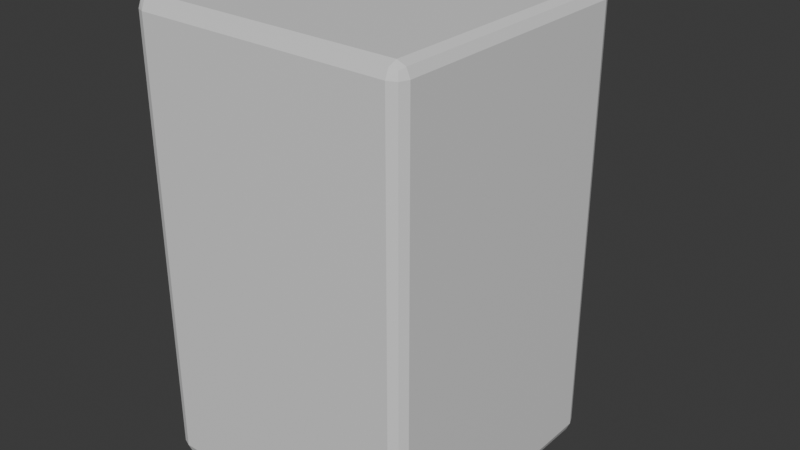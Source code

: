 # Source: Locker.blend  (saved by Blender 4.3.32; exported with 4.5.12 LTS)
import bpy
from mathutils import Matrix  # noqa: F401  (used for matrix-valued properties, if any)

bpy.ops.wm.read_factory_settings(use_empty=True)
scene = bpy.context.scene
scene.name = 'Scene'

# ---- collections
col_collection = bpy.data.collections.new('Collection'); scene.collection.children.link(col_collection)

# ---- materials (node trees are filled in below, after node groups)
mat_box = bpy.data.materials.new('Box')
mat_box.alpha_threshold = 0.0
mat_box.roughness = 0.5
mat_box.line_color = (0.0, 0.0, 0.0, 1.0)
mat_handle = bpy.data.materials.new('Handle')

# ---- material node trees
mat_box.use_nodes = True; mat_box.node_tree.nodes.clear()
_N = mat_box.node_tree.nodes; _L = mat_box.node_tree.links
n0 = _N.new('ShaderNodeOutputMaterial'); n0.name = 'Material Output'; n0.location = (300, 300)
n1 = _N.new('ShaderNodeBsdfPrincipled'); n1.name = 'Principled BSDF'; n1.location = (10, 300)
n1.inputs[3].default_value = 1.45
_L.new(n1.outputs[0], n0.inputs[0])
n0.is_active_output = True
mat_handle.use_nodes = True; mat_handle.node_tree.nodes.clear()
_N = mat_handle.node_tree.nodes; _L = mat_handle.node_tree.links
n0 = _N.new('ShaderNodeBsdfPrincipled'); n0.name = 'Principled BSDF'; n0.location = (10, 300)
n1 = _N.new('ShaderNodeOutputMaterial'); n1.name = 'Material Output'; n1.location = (300, 300)
_L.new(n0.outputs[0], n1.inputs[0])
n1.is_active_output = True

# ---- world
world_world = bpy.data.worlds.new('World'); scene.world = world_world
world_world.use_nodes = True; world_world.node_tree.nodes.clear()
_N = world_world.node_tree.nodes; _L = world_world.node_tree.links
n0 = _N.new('ShaderNodeOutputWorld'); n0.name = 'World Output'; n0.location = (300, 300)
n1 = _N.new('ShaderNodeBackground'); n1.name = 'Background'; n1.location = (10, 300)
n1.inputs[0].default_value = (0.05088, 0.05088, 0.05088, 1.0)
_L.new(n1.outputs[0], n0.inputs[0])
n0.is_active_output = True
world_world.color = (0.05088, 0.05088, 0.05088)
world_world.sun_shadow_jitter_overblur = 0.0

# ---- meshes
me_cube = bpy.data.meshes.new('Cube')
me_cube.from_pydata([(1.641, 1.796, 3.924), (1.641, 1.641, 4.079), (1.796, 1.641, 3.924), (1.641, 1.75, 4.034), (1.73, 1.73, 4.014), (1.75, 1.641, 4.034), (1.75, 1.75, 3.924), (1.641, 1.641, -1.796), (1.641, 1.796, -1.641), (1.796, 1.641, -1.641), (1.641, 1.75, -1.75), (1.73, 1.73, -1.73), (1.75, 1.75, -1.641), (1.75, 1.641, -1.75), (1.796, -1.641, 3.924), (1.641, -1.641, 4.079), (1.641, -1.796, 3.924), (1.75, -1.641, 4.034), (1.73, -1.73, 4.014), (1.641, -1.75, 4.034), (1.75, -1.75, 3.924), (1.796, -1.641, -1.641), (1.641, -1.796, -1.641), (1.641, -1.641, -1.796), (1.75, -1.75, -1.641), (1.73, -1.73, -1.73), (1.641, -1.75, -1.75), (1.75, -1.641, -1.75), (-1.641, 1.796, 3.924), (-1.796, 1.641, 3.924), (-1.641, 1.641, 4.079), (-1.75, 1.75, 3.924), (-1.73, 1.73, 4.014), (-1.75, 1.641, 4.034), (-1.641, 1.75, 4.034), (-1.796, 1.641, -1.641), (-1.641, 1.796, -1.641), (-1.641, 1.641, -1.796), (-1.75, 1.75, -1.641), (-1.73, 1.73, -1.73), (-1.641, 1.75, -1.75), (-1.75, 1.641, -1.75), (-1.796, -1.641, 3.924), (-1.641, -1.796, 3.924), (-1.641, -1.641, 4.079), (-1.75, -1.75, 3.924), (-1.73, -1.73, 4.014), (-1.641, -1.75, 4.034), (-1.75, -1.641, 4.034), (-1.641, -1.641, -1.796), (-1.641, -1.796, -1.641), (-1.796, -1.641, -1.641), (-1.641, -1.75, -1.75), (-1.73, -1.73, -1.73), (-1.75, -1.75, -1.641), (-1.75, -1.641, -1.75), (1.488, 1.796, 3.763), (1.488, 1.796, -1.497), (-1.488, 1.796, 3.763), (-1.488, 1.796, -1.497), (-1.488, 1.796, -1.497), (1.488, 1.796, -1.497), (1.488, 1.796, 3.763), (-1.488, 1.796, 3.763), (-1.488, 1.544, -1.497), (1.488, 1.544, -1.497), (1.488, 1.544, 3.763), (-1.488, 1.544, 3.763)], [], [(37, 7, 23, 49), (51, 42, 29, 35), (22, 16, 43, 50), (1, 30, 44, 15), (9, 2, 14, 21), (0, 3, 4, 6), (1, 5, 4, 3), (2, 6, 4, 5), (7, 10, 11, 13), (8, 12, 11, 10), (9, 13, 11, 12), (14, 17, 18, 20), (15, 19, 18, 17), (16, 20, 18, 19), (21, 24, 25, 27), (22, 26, 25, 24), (23, 27, 25, 26), (28, 31, 32, 34), (29, 33, 32, 31), (30, 34, 32, 33), (35, 38, 39, 41), (36, 40, 39, 38), (37, 41, 39, 40), (42, 45, 46, 48), (43, 47, 46, 45), (44, 48, 46, 47), (49, 52, 53, 55), (50, 54, 53, 52), (51, 55, 53, 54), (37, 49, 55, 41), (41, 55, 51, 35), (7, 37, 40, 10), (10, 40, 36, 8), (2, 9, 12, 6), (6, 12, 8, 0), (50, 43, 45, 54), (54, 45, 42, 51), (16, 22, 24, 20), (20, 24, 21, 14), (28, 36, 38, 31), (31, 38, 35, 29), (15, 44, 47, 19), (19, 47, 43, 16), (1, 15, 17, 5), (5, 17, 14, 2), (49, 23, 26, 52), (52, 26, 22, 50), (44, 30, 33, 48), (48, 33, 29, 42), (30, 1, 3, 34), (34, 3, 0, 28), (23, 7, 13, 27), (27, 13, 9, 21), (8, 36, 59, 57), (59, 58, 63, 60), (28, 0, 56, 58), (0, 8, 57, 56), (36, 28, 58, 59), (63, 62, 66, 67), (57, 59, 60, 61), (58, 56, 62, 63), (56, 57, 61, 62), (66, 65, 64, 67), (62, 61, 65, 66), (60, 63, 67, 64), (61, 60, 64, 65)])
_uv = me_cube.uv_layers.new(name='UVMap')
_uv.uv.foreach_set('vector', [0.1358, 0.5108, 0.3642, 0.5108, 0.3642, 0.7392, 0.1358, 0.7392, 0.3816, 0.01081, 0.6184, 0.01081, 0.6184, 0.2392, 0.3816, 0.2392, 0.3816, 0.7608, 0.6184, 0.7608, 0.6184, 0.9892, 0.3816, 0.9892, 0.6358, 0.5108, 0.8642, 0.5108, 0.8642, 0.7392, 0.6358, 0.7392, 0.3816, 0.5108, 0.6184, 0.5108, 0.6184, 0.7392, 0.3816, 0.7392, 0.6184, 0.4892, 0.625, 0.4892, 0.6241, 0.5, 0.6184, 0.5, 0.6358, 0.5108, 0.625, 0.5108, 0.6241, 0.5, 0.6358, 0.5, 0.6184, 0.5108, 0.6184, 0.5, 0.6241, 0.5, 0.625, 0.5108, 0.3642, 0.5108, 0.3642, 0.5, 0.3744, 0.5015, 0.375, 0.5108, 0.3816, 0.4892, 0.3816, 0.5, 0.3744, 0.5015, 0.375, 0.4892, 0.3816, 0.5108, 0.375, 0.5108, 0.3744, 0.5015, 0.3816, 0.5, 0.6184, 0.7392, 0.625, 0.7392, 0.6256, 0.7485, 0.6184, 0.75, 0.6358, 0.7392, 0.6358, 0.75, 0.6256, 0.7485, 0.625, 0.7392, 0.6184, 0.7608, 0.6184, 0.75, 0.6256, 0.7485, 0.625, 0.7608, 0.3816, 0.7392, 0.3816, 0.75, 0.3759, 0.75, 0.375, 0.7392, 0.3816, 0.7608, 0.375, 0.7608, 0.3759, 0.75, 0.3816, 0.75, 0.3642, 0.7392, 0.375, 0.7392, 0.3759, 0.75, 0.3642, 0.75, 0.6184, 0.2608, 0.6184, 0.25, 0.6222, 0.25, 0.625, 0.2608, 0.6184, 0.2392, 0.625, 0.2392, 0.625, 0.2454, 0.6184, 0.25, 0.8642, 0.5108, 0.8642, 0.5, 0.8704, 0.5, 0.875, 0.5108, 0.3816, 0.2392, 0.3816, 0.25, 0.3778, 0.25, 0.375, 0.2392, 0.3816, 0.2608, 0.375, 0.2608, 0.375, 0.2546, 0.3816, 0.25, 0.1358, 0.5108, 0.125, 0.5108, 0.125, 0.5046, 0.1358, 0.5, 0.6184, 0.01081, 0.6184, 0.0, 0.6222, 0.0, 0.625, 0.01081, 0.6184, 0.9892, 0.625, 0.9892, 0.625, 0.9954, 0.6184, 1.0, 0.8642, 0.7392, 0.875, 0.7392, 0.875, 0.7454, 0.8642, 0.75, 0.1358, 0.7392, 0.1358, 0.75, 0.1296, 0.75, 0.125, 0.7392, 0.3816, 0.9892, 0.3816, 1.0, 0.3778, 1.0, 0.375, 0.9892, 0.3816, 0.01081, 0.375, 0.01081, 0.375, 0.00457, 0.3816, 0.0, 0.1358, 0.5108, 0.1358, 0.7392, 0.125, 0.7392, 0.125, 0.5108, 0.375, 0.2392, 0.375, 0.01081, 0.3816, 0.01081, 0.3816, 0.2392, 0.3642, 0.5108, 0.1358, 0.5108, 0.1358, 0.5, 0.3642, 0.5, 0.375, 0.4892, 0.375, 0.2608, 0.3816, 0.2608, 0.3816, 0.4892, 0.6184, 0.5108, 0.3816, 0.5108, 0.3816, 0.5, 0.6184, 0.5, 0.6184, 0.5, 0.3816, 0.5, 0.3816, 0.4892, 0.6184, 0.4892, 0.3816, 0.9892, 0.6184, 0.9892, 0.6184, 1.0, 0.3816, 1.0, 0.3816, 0.0, 0.6184, 0.0, 0.6184, 0.01081, 0.3816, 0.01081, 0.6184, 0.7608, 0.3816, 0.7608, 0.3816, 0.75, 0.6184, 0.75, 0.6184, 0.75, 0.3816, 0.75, 0.3816, 0.7392, 0.6184, 0.7392, 0.6184, 0.2608, 0.3816, 0.2608, 0.3816, 0.25, 0.6184, 0.25, 0.6184, 0.25, 0.3816, 0.25, 0.3816, 0.2392, 0.6184, 0.2392, 0.6358, 0.7392, 0.8642, 0.7392, 0.8642, 0.75, 0.6358, 0.75, 0.625, 0.7608, 0.625, 0.9892, 0.6184, 0.9892, 0.6184, 0.7608, 0.6358, 0.5108, 0.6358, 0.7392, 0.625, 0.7392, 0.625, 0.5108, 0.625, 0.5108, 0.625, 0.7392, 0.6184, 0.7392, 0.6184, 0.5108, 0.1358, 0.7392, 0.3642, 0.7392, 0.3642, 0.75, 0.1358, 0.75, 0.375, 0.9892, 0.375, 0.7608, 0.3816, 0.7608, 0.3816, 0.9892, 0.8642, 0.7392, 0.8642, 0.5108, 0.875, 0.5108, 0.875, 0.7392, 0.625, 0.01081, 0.625, 0.2392, 0.6184, 0.2392, 0.6184, 0.01081, 0.8642, 0.5108, 0.6358, 0.5108, 0.6358, 0.5, 0.8642, 0.5, 0.625, 0.2608, 0.625, 0.4892, 0.6184, 0.4892, 0.6184, 0.2608, 0.3642, 0.7392, 0.3642, 0.5108, 0.375, 0.5108, 0.375, 0.7392, 0.375, 0.7392, 0.375, 0.5108, 0.3816, 0.5108, 0.3816, 0.7392, 0.3816, 0.4892, 0.3816, 0.2608, 0.3816, 0.2608, 0.3816, 0.4892, 0.3816, 0.2608, 0.6184, 0.2608, 0.6184, 0.2608, 0.3816, 0.2608, 0.6184, 0.2608, 0.6184, 0.4892, 0.6184, 0.4892, 0.6184, 0.2608, 0.6184, 0.4892, 0.3816, 0.4892, 0.3816, 0.4892, 0.6184, 0.4892, 0.3816, 0.2608, 0.6184, 0.2608, 0.6184, 0.2608, 0.3816, 0.2608, 0.6184, 0.2608, 0.6184, 0.4892, 0.6184, 0.4892, 0.6184, 0.2608, 0.3816, 0.4892, 0.3816, 0.2608, 0.3816, 0.2608, 0.3816, 0.4892, 0.6184, 0.2608, 0.6184, 0.4892, 0.6184, 0.4892, 0.6184, 0.2608, 0.6184, 0.4892, 0.3816, 0.4892, 0.3816, 0.4892, 0.6184, 0.4892, 0.6184, 0.4892, 0.3816, 0.4892, 0.3816, 0.2608, 0.6184, 0.2608, 0.6184, 0.4892, 0.3816, 0.4892, 0.3816, 0.4892, 0.6184, 0.4892, 0.3816, 0.2608, 0.6184, 0.2608, 0.6184, 0.2608, 0.3816, 0.2608, 0.3816, 0.4892, 0.3816, 0.2608, 0.3816, 0.2608, 0.3816, 0.4892])
me_cube.materials.append(mat_box)
me_cube.use_mirror_vertex_groups = False
me_cube.update()
me_cylinder = bpy.data.meshes.new('Cylinder')
me_cylinder.from_pydata([(-0.00292, 1.696, 0.6957), (-0.00292, 1.411, 0.6957), (0.09064, 1.696, 0.6865), (0.09064, 1.411, 0.6865), (0.1806, 1.696, 0.6592), (0.1806, 1.411, 0.6592), (0.2635, 1.696, 0.6149), (0.2635, 1.411, 0.6149), (0.3362, 1.696, 0.5552), (0.3362, 1.411, 0.5552), (0.3958, 1.696, 0.4826), (0.3958, 1.411, 0.4826), (0.4402, 1.696, 0.3997), (0.4402, 1.411, 0.3997), (0.4675, 1.696, 0.3097), (0.4675, 1.411, 0.3097), (0.4767, 1.696, 0.2161), (0.4767, 1.411, 0.2161), (0.4675, 1.696, 0.1226), (0.4675, 1.411, 0.1226), (0.4402, 1.696, 0.03259), (0.4402, 1.411, 0.03259), (0.3958, 1.696, -0.05033), (0.3958, 1.411, -0.05033), (0.3362, 1.696, -0.123), (0.3362, 1.411, -0.123), (0.2635, 1.696, -0.1826), (0.2635, 1.411, -0.1826), (0.1806, 1.696, -0.227), (0.1806, 1.411, -0.227), (0.09064, 1.696, -0.2543), (0.09064, 1.411, -0.2543), (-0.00292, 1.696, -0.2635), (-0.00292, 1.411, -0.2635), (-0.09648, 1.696, -0.2543), (-0.09648, 1.411, -0.2543), (-0.1865, 1.696, -0.227), (-0.1865, 1.411, -0.227), (-0.2694, 1.696, -0.1826), (-0.2694, 1.411, -0.1826), (-0.342, 1.696, -0.123), (-0.342, 1.411, -0.123), (-0.4017, 1.696, -0.05033), (-0.4017, 1.411, -0.05033), (-0.446, 1.696, 0.03259), (-0.446, 1.411, 0.03259), (-0.4733, 1.696, 0.1226), (-0.4733, 1.411, 0.1226), (-0.4825, 1.696, 0.2161), (-0.4825, 1.411, 0.2161), (-0.4733, 1.696, 0.3097), (-0.4733, 1.411, 0.3097), (-0.446, 1.696, 0.3997), (-0.446, 1.411, 0.3997), (-0.4017, 1.696, 0.4826), (-0.4017, 1.411, 0.4826), (-0.342, 1.696, 0.5552), (-0.342, 1.411, 0.5552), (-0.2694, 1.696, 0.6149), (-0.2694, 1.411, 0.6149), (-0.1865, 1.696, 0.6592), (-0.1865, 1.411, 0.6592), (-0.09648, 1.696, 0.6865), (-0.09648, 1.411, 0.6865), (-0.00292, 1.696, 0.3649), (0.0261, 1.696, 0.362), (0.05401, 1.696, 0.3536), (0.07974, 1.696, 0.3398), (0.1023, 1.696, 0.3213), (0.1208, 1.696, 0.2988), (0.1345, 1.696, 0.2731), (0.143, 1.696, 0.2451), (0.1459, 1.696, 0.2161), (0.143, 1.696, 0.1871), (0.1345, 1.696, 0.1592), (0.1208, 1.696, 0.1335), (0.1023, 1.696, 0.1109), (0.07974, 1.696, 0.09242), (0.05401, 1.696, 0.07867), (0.0261, 1.696, 0.0702), (-0.00292, 1.696, 0.06735), (-0.03194, 1.696, 0.0702), (-0.05985, 1.696, 0.07867), (-0.08557, 1.696, 0.09242), (-0.1081, 1.696, 0.1109), (-0.1266, 1.696, 0.1335), (-0.1404, 1.696, 0.1592), (-0.1488, 1.696, 0.1871), (-0.1517, 1.696, 0.2161), (-0.1488, 1.696, 0.2451), (-0.1404, 1.696, 0.2731), (-0.1266, 1.696, 0.2988), (-0.1081, 1.696, 0.3213), (-0.08557, 1.696, 0.3398), (-0.05985, 1.696, 0.3536), (-0.03194, 1.696, 0.362), (-0.00292, 2.287, 0.3649), (0.0261, 2.287, 0.362), (0.05401, 2.287, 0.3536), (0.07974, 2.287, 0.3398), (0.1023, 2.287, 0.3213), (0.1208, 2.287, 0.2988), (0.1345, 2.287, 0.2731), (0.143, 2.287, 0.2451), (0.1459, 2.287, 0.2161), (0.143, 2.287, 0.1871), (0.1345, 2.287, 0.1592), (0.1208, 2.287, 0.1335), (0.1023, 2.287, 0.1109), (0.07974, 2.287, 0.09242), (0.05401, 2.287, 0.07867), (0.0261, 2.287, 0.0702), (-0.00292, 2.287, 0.06735), (-0.03194, 2.287, 0.0702), (-0.05985, 2.287, 0.07867), (-0.08557, 2.287, 0.09242), (-0.1081, 2.287, 0.1109), (-0.1266, 2.287, 0.1335), (-0.1404, 2.287, 0.1592), (-0.1488, 2.287, 0.1871), (-0.1517, 2.287, 0.2161), (-0.1488, 2.287, 0.2451), (-0.1404, 2.287, 0.2731), (-0.1266, 2.287, 0.2988), (-0.1081, 2.287, 0.3213), (-0.08557, 2.287, 0.3398), (-0.05985, 2.287, 0.3536), (-0.03194, 2.287, 0.362)], [], [(0, 1, 3, 2), (2, 3, 5, 4), (4, 5, 7, 6), (6, 7, 9, 8), (8, 9, 11, 10), (10, 11, 13, 12), (12, 13, 15, 14), (14, 15, 17, 16), (16, 17, 19, 18), (18, 19, 21, 20), (20, 21, 23, 22), (22, 23, 25, 24), (24, 25, 27, 26), (26, 27, 29, 28), (28, 29, 31, 30), (30, 31, 33, 32), (32, 33, 35, 34), (34, 35, 37, 36), (36, 37, 39, 38), (38, 39, 41, 40), (40, 41, 43, 42), (42, 43, 45, 44), (44, 45, 47, 46), (46, 47, 49, 48), (48, 49, 51, 50), (50, 51, 53, 52), (52, 53, 55, 54), (54, 55, 57, 56), (56, 57, 59, 58), (58, 59, 61, 60), (3, 1, 63, 61, 59, 57, 55, 53, 51, 49, 47, 45, 43, 41, 39, 37, 35, 33, 31, 29, 27, 25, 23, 21, 19, 17, 15, 13, 11, 9, 7, 5), (60, 61, 63, 62), (62, 63, 1, 0), (36, 38, 83, 82), (90, 91, 123, 122), (54, 56, 92, 91), (10, 12, 70, 69), (28, 30, 79, 78), (46, 48, 88, 87), (2, 4, 66, 65), (20, 22, 75, 74), (38, 40, 84, 83), (56, 58, 93, 92), (12, 14, 71, 70), (30, 32, 80, 79), (48, 50, 89, 88), (4, 6, 67, 66), (22, 24, 76, 75), (40, 42, 85, 84), (58, 60, 94, 93), (14, 16, 72, 71), (32, 34, 81, 80), (50, 52, 90, 89), (6, 8, 68, 67), (24, 26, 77, 76), (42, 44, 86, 85), (60, 62, 95, 94), (16, 18, 73, 72), (34, 36, 82, 81), (52, 54, 91, 90), (8, 10, 69, 68), (26, 28, 78, 77), (44, 46, 87, 86), (0, 2, 65, 64), (62, 0, 64, 95), (18, 20, 74, 73), (96, 97, 98, 99, 100, 101, 102, 103, 104, 105, 106, 107, 108, 109, 110, 111, 112, 113, 114, 115, 116, 117, 118, 119, 120, 121, 122, 123, 124, 125, 126, 127), (77, 78, 110, 109), (64, 65, 97, 96), (91, 92, 124, 123), (78, 79, 111, 110), (65, 66, 98, 97), (92, 93, 125, 124), (79, 80, 112, 111), (66, 67, 99, 98), (93, 94, 126, 125), (80, 81, 113, 112), (67, 68, 100, 99), (94, 95, 127, 126), (81, 82, 114, 113), (68, 69, 101, 100), (95, 64, 96, 127), (82, 83, 115, 114), (69, 70, 102, 101), (83, 84, 116, 115), (70, 71, 103, 102), (84, 85, 117, 116), (71, 72, 104, 103), (85, 86, 118, 117), (72, 73, 105, 104), (86, 87, 119, 118), (73, 74, 106, 105), (87, 88, 120, 119), (74, 75, 107, 106), (88, 89, 121, 120), (75, 76, 108, 107), (89, 90, 122, 121), (76, 77, 109, 108)])
_uv = me_cylinder.uv_layers.new(name='UVMap')
_uv.uv.foreach_set('vector', [1.0, 0.5, 1.0, 1.0, 0.9688, 1.0, 0.9688, 0.5, 0.9688, 0.5, 0.9688, 1.0, 0.9375, 1.0, 0.9375, 0.5, 0.9375, 0.5, 0.9375, 1.0, 0.9062, 1.0, 0.9062, 0.5, 0.9062, 0.5, 0.9062, 1.0, 0.875, 1.0, 0.875, 0.5, 0.875, 0.5, 0.875, 1.0, 0.8438, 1.0, 0.8438, 0.5, 0.8438, 0.5, 0.8438, 1.0, 0.8125, 1.0, 0.8125, 0.5, 0.8125, 0.5, 0.8125, 1.0, 0.7812, 1.0, 0.7812, 0.5, 0.7812, 0.5, 0.7812, 1.0, 0.75, 1.0, 0.75, 0.5, 0.75, 0.5, 0.75, 1.0, 0.7188, 1.0, 0.7188, 0.5, 0.7188, 0.5, 0.7188, 1.0, 0.6875, 1.0, 0.6875, 0.5, 0.6875, 0.5, 0.6875, 1.0, 0.6562, 1.0, 0.6562, 0.5, 0.6562, 0.5, 0.6562, 1.0, 0.625, 1.0, 0.625, 0.5, 0.625, 0.5, 0.625, 1.0, 0.5938, 1.0, 0.5938, 0.5, 0.5938, 0.5, 0.5938, 1.0, 0.5625, 1.0, 0.5625, 0.5, 0.5625, 0.5, 0.5625, 1.0, 0.5312, 1.0, 0.5312, 0.5, 0.5312, 0.5, 0.5312, 1.0, 0.5, 1.0, 0.5, 0.5, 0.5, 0.5, 0.5, 1.0, 0.4688, 1.0, 0.4688, 0.5, 0.4688, 0.5, 0.4688, 1.0, 0.4375, 1.0, 0.4375, 0.5, 0.4375, 0.5, 0.4375, 1.0, 0.4062, 1.0, 0.4062, 0.5, 0.4062, 0.5, 0.4062, 1.0, 0.375, 1.0, 0.375, 0.5, 0.375, 0.5, 0.375, 1.0, 0.3438, 1.0, 0.3438, 0.5, 0.3438, 0.5, 0.3438, 1.0, 0.3125, 1.0, 0.3125, 0.5, 0.3125, 0.5, 0.3125, 1.0, 0.2812, 1.0, 0.2812, 0.5, 0.2812, 0.5, 0.2812, 1.0, 0.25, 1.0, 0.25, 0.5, 0.25, 0.5, 0.25, 1.0, 0.2188, 1.0, 0.2188, 0.5, 0.2188, 0.5, 0.2188, 1.0, 0.1875, 1.0, 0.1875, 0.5, 0.1875, 0.5, 0.1875, 1.0, 0.1562, 1.0, 0.1562, 0.5, 0.1562, 0.5, 0.1562, 1.0, 0.125, 1.0, 0.125, 0.5, 0.125, 0.5, 0.125, 1.0, 0.09375, 1.0, 0.09375, 0.5, 0.09375, 0.5, 0.09375, 1.0, 0.0625, 1.0, 0.0625, 0.5, 0.2968, 0.4854, 0.25, 0.49, 0.2032, 0.4854, 0.1582, 0.4717, 0.1167, 0.4496, 0.08029, 0.4197, 0.05045, 0.3833, 0.02827, 0.3418, 0.01461, 0.2968, 0.01, 0.25, 0.01461, 0.2032, 0.02827, 0.1582, 0.05045, 0.1167, 0.08029, 0.08029, 0.1167, 0.05045, 0.1582, 0.02827, 0.2032, 0.01461, 0.25, 0.01, 0.2968, 0.01461, 0.3418, 0.02827, 0.3833, 0.05045, 0.4197, 0.08029, 0.4496, 0.1167, 0.4717, 0.1582, 0.4854, 0.2032, 0.49, 0.25, 0.4854, 0.2968, 0.4717, 0.3418, 0.4496, 0.3833, 0.4197, 0.4197, 0.3833, 0.4496, 0.3418, 0.4717, 0.0625, 0.5, 0.0625, 1.0, 0.03125, 1.0, 0.03125, 0.5, 0.03125, 0.5, 0.03125, 1.0, 0.0, 1.0, 0.0, 0.5, 0.4375, 0.5, 0.4062, 0.5, 0.4062, 0.5, 0.4375, 0.5, 0.5073, 0.6484, 0.5, 0.6484, 0.5, 0.5, 0.5073, 0.5, 0.1562, 0.5, 0.125, 0.5, 0.125, 0.5, 0.1562, 0.5, 0.8438, 0.5, 0.8125, 0.5, 0.8125, 0.5, 0.8438, 0.5, 0.5625, 0.5, 0.5312, 0.5, 0.5312, 0.5, 0.5625, 0.5, 0.2812, 0.5, 0.25, 0.5, 0.25, 0.5, 0.2812, 0.5, 0.9688, 0.5, 0.9375, 0.5, 0.9375, 0.5, 0.9688, 0.5, 0.6875, 0.5, 0.6562, 0.5, 0.6562, 0.5, 0.6875, 0.5, 0.4062, 0.5, 0.375, 0.5, 0.375, 0.5, 0.4062, 0.5, 0.125, 0.5, 0.09375, 0.5, 0.09375, 0.5, 0.125, 0.5, 0.8125, 0.5, 0.7812, 0.5, 0.7812, 0.5, 0.8125, 0.5, 0.5312, 0.5, 0.5, 0.5, 0.5, 0.5, 0.5312, 0.5, 0.25, 0.5, 0.2188, 0.5, 0.2188, 0.5, 0.25, 0.5, 0.9375, 0.5, 0.9062, 0.5, 0.9062, 0.5, 0.9375, 0.5, 0.6562, 0.5, 0.625, 0.5, 0.625, 0.5, 0.6562, 0.5, 0.375, 0.5, 0.3438, 0.5, 0.3438, 0.5, 0.375, 0.5, 0.09375, 0.5, 0.0625, 0.5, 0.0625, 0.5, 0.09375, 0.5, 0.7812, 0.5, 0.75, 0.5, 0.75, 0.5, 0.7812, 0.5, 0.5, 0.5, 0.4688, 0.5, 0.4688, 0.5, 0.5, 0.5, 0.2188, 0.5, 0.1875, 0.5, 0.1875, 0.5, 0.2188, 0.5, 0.9062, 0.5, 0.875, 0.5, 0.875, 0.5, 0.9062, 0.5, 0.625, 0.5, 0.5938, 0.5, 0.5938, 0.5, 0.625, 0.5, 0.3438, 0.5, 0.3125, 0.5, 0.3125, 0.5, 0.3438, 0.5, 0.0625, 0.5, 0.03125, 0.5, 0.03125, 0.5, 0.0625, 0.5, 0.75, 0.5, 0.7188, 0.5, 0.7188, 0.5, 0.75, 0.5, 0.4688, 0.5, 0.4375, 0.5, 0.4375, 0.5, 0.4688, 0.5, 0.1875, 0.5, 0.1562, 0.5, 0.1562, 0.5, 0.1875, 0.5, 0.875, 0.5, 0.8438, 0.5, 0.8438, 0.5, 0.875, 0.5, 0.5938, 0.5, 0.5625, 0.5, 0.5625, 0.5, 0.5938, 0.5, 0.3125, 0.5, 0.2812, 0.5, 0.2812, 0.5, 0.3125, 0.5, 1.0, 0.5, 0.9688, 0.5, 0.9688, 0.5, 1.0, 0.5, 0.03125, 0.5, 0.0, 0.5, 0.0, 0.5, 0.03125, 0.5, 0.7188, 0.5, 0.6875, 0.5, 0.6875, 0.5, 0.7188, 0.5, 0.75, 0.49, 0.7968, 0.4854, 0.8418, 0.4717, 0.8833, 0.4496, 0.9197, 0.4197, 0.9496, 0.3833, 0.9717, 0.3418, 0.9854, 0.2968, 0.99, 0.25, 0.9854, 0.2032, 0.9717, 0.1582, 0.9496, 0.1167, 0.9197, 0.08029, 0.8833, 0.05045, 0.8418, 0.02827, 0.7968, 0.01461, 0.75, 0.01, 0.7032, 0.01461, 0.6582, 0.02827, 0.6167, 0.05045, 0.5803, 0.08029, 0.5504, 0.1167, 0.5283, 0.1582, 0.5146, 0.2032, 0.51, 0.25, 0.5146, 0.2968, 0.5283, 0.3418, 0.5504, 0.3833, 0.5803, 0.4197, 0.6167, 0.4496, 0.6582, 0.4717, 0.7032, 0.4854, 0.5938, 0.5, 0.5625, 0.5, 0.5625, 0.5, 0.5938, 0.5, 1.0, 0.5, 0.9688, 0.5, 0.9688, 0.5, 1.0, 0.5, 0.1562, 0.5, 0.125, 0.5, 0.125, 0.5, 0.1562, 0.5, 0.5625, 0.5, 0.5312, 0.5, 0.5312, 0.5, 0.5625, 0.5, 0.9688, 0.5, 0.9375, 0.5, 0.9375, 0.5, 0.9688, 0.5, 0.125, 0.5, 0.09375, 0.5, 0.09375, 0.5, 0.125, 0.5, 0.5312, 0.5, 0.5, 0.5, 0.5, 0.5, 0.5312, 0.5, 0.9375, 0.5, 0.9062, 0.5, 0.9062, 0.5, 0.9375, 0.5, 0.09375, 0.5, 0.0625, 0.5, 0.0625, 0.5, 0.09375, 0.5, 0.5, 0.5, 0.4688, 0.5, 0.4688, 0.5, 0.5, 0.5, 0.9062, 0.5, 0.875, 0.5, 0.875, 0.5, 0.9062, 0.5, 0.0625, 0.5, 0.03125, 0.5, 0.03125, 0.5, 0.0625, 0.5, 0.4688, 0.5, 0.4375, 0.5, 0.4375, 0.5, 0.4688, 0.5, 0.875, 0.5, 0.8438, 0.5, 0.8438, 0.5, 0.875, 0.5, 0.03125, 0.5, 0.0, 0.5, 0.0, 0.5, 0.03125, 0.5, 0.4375, 0.5, 0.4062, 0.5, 0.4062, 0.5, 0.4375, 0.5, 0.8438, 0.5, 0.8125, 0.5, 0.8125, 0.5, 0.8438, 0.5, 0.4062, 0.5, 0.375, 0.5, 0.375, 0.5, 0.4062, 0.5, 0.8125, 0.5, 0.7812, 0.5, 0.7812, 0.5, 0.8125, 0.5, 0.375, 0.5, 0.3438, 0.5, 0.3438, 0.5, 0.375, 0.5, 0.7812, 0.5, 0.75, 0.5, 0.75, 0.5, 0.7812, 0.5, 0.3438, 0.5, 0.3125, 0.5, 0.3125, 0.5, 0.3438, 0.5, 0.75, 0.5, 0.7188, 0.5, 0.7188, 0.5, 0.75, 0.5, 0.3125, 0.5, 0.2812, 0.5, 0.2812, 0.5, 0.3125, 0.5, 0.7188, 0.5, 0.6875, 0.5, 0.6875, 0.5, 0.7188, 0.5, 0.2812, 0.5, 0.25, 0.5, 0.25, 0.5, 0.2812, 0.5, 0.6875, 0.5, 0.6562, 0.5, 0.6562, 0.5, 0.6875, 0.5, 0.25, 0.5, 0.2188, 0.5, 0.2188, 0.5, 0.25, 0.5, 0.6562, 0.5, 0.625, 0.5, 0.625, 0.5, 0.6562, 0.5, 0.2188, 0.5, 0.1875, 0.5, 0.1875, 0.5, 0.2188, 0.5, 0.625, 0.5, 0.5938, 0.5, 0.5938, 0.5, 0.625, 0.5])
me_cylinder.materials.append(mat_handle)
me_cylinder.update()
me_cylinder_001 = bpy.data.meshes.new('Cylinder.001')
me_cylinder_001.from_pydata([(0.0, 1.0, -1.0), (0.0, 1.0, 1.0), (0.1951, 0.9808, -1.0), (0.1951, 0.9808, 1.0), (0.3827, 0.9239, -1.0), (0.3827, 0.9239, 1.0), (0.5556, 0.8315, -1.0), (0.5556, 0.8315, 1.0), (0.7071, 0.7071, -1.0), (0.7071, 0.7071, 1.0), (0.8315, 0.5556, -1.0), (0.8315, 0.5556, 1.0), (0.9239, 0.3827, -1.0), (0.9239, 0.3827, 1.0), (0.9808, 0.1951, -1.0), (0.9808, 0.1951, 1.0), (1.0, 0.0, -1.0), (1.0, 0.0, 1.0), (0.9808, -0.1951, -1.0), (0.9808, -0.1951, 1.0), (0.9239, -0.3827, -1.0), (0.9239, -0.3827, 1.0), (0.8315, -0.5556, -1.0), (0.8315, -0.5556, 1.0), (0.7071, -0.7071, -1.0), (0.7071, -0.7071, 1.0), (0.5556, -0.8315, -1.0), (0.5556, -0.8315, 1.0), (0.3827, -0.9239, -1.0), (0.3827, -0.9239, 1.0), (0.1951, -0.9808, -1.0), (0.1951, -0.9808, 1.0), (0.0, -1.0, -1.0), (0.0, -1.0, 1.0), (-0.1951, -0.9808, -1.0), (-0.1951, -0.9808, 1.0), (-0.3827, -0.9239, -1.0), (-0.3827, -0.9239, 1.0), (-0.5556, -0.8315, -1.0), (-0.5556, -0.8315, 1.0), (-0.7071, -0.7071, -1.0), (-0.7071, -0.7071, 1.0), (-0.8315, -0.5556, -1.0), (-0.8315, -0.5556, 1.0), (-0.9239, -0.3827, -1.0), (-0.9239, -0.3827, 1.0), (-0.9808, -0.1951, -1.0), (-0.9808, -0.1951, 1.0), (-1.0, 0.0, -1.0), (-1.0, 0.0, 1.0), (-0.9808, 0.1951, -1.0), (-0.9808, 0.1951, 1.0), (-0.9239, 0.3827, -1.0), (-0.9239, 0.3827, 1.0), (-0.8315, 0.5556, -1.0), (-0.8315, 0.5556, 1.0), (-0.7071, 0.7071, -1.0), (-0.7071, 0.7071, 1.0), (-0.5556, 0.8315, -1.0), (-0.5556, 0.8315, 1.0), (-0.3827, 0.9239, -1.0), (-0.3827, 0.9239, 1.0), (-0.1951, 0.9808, -1.0), (-0.1951, 0.9808, 1.0), (0.1951, 0.9808, 10.19), (1.754e-07, 1.0, 10.19), (0.3827, 0.9239, 10.19), (0.5556, 0.8315, 10.19), (0.7071, 0.7071, 10.19), (0.8315, 0.5556, 10.19), (0.9239, 0.3827, 10.19), (0.9808, 0.1951, 10.19), (1.0, 0.0, 10.19), (0.9808, -0.1951, 10.19), (0.9239, -0.3827, 10.19), (0.8315, -0.5556, 10.19), (0.7071, -0.7071, 10.19), (0.5556, -0.8315, 10.19), (0.3827, -0.9239, 10.19), (0.1951, -0.9808, 10.19), (1.754e-07, -1.0, 10.19), (-0.1951, -0.9808, 10.19), (-0.3827, -0.9239, 10.19), (-0.5556, -0.8315, 10.19), (-0.7071, -0.7071, 10.19), (-0.8315, -0.5556, 10.19), (-0.9239, -0.3827, 10.19), (-0.9808, -0.1951, 10.19), (-1.0, 0.0, 10.19), (-0.9808, 0.1951, 10.19), (-0.9239, 0.3827, 10.19), (-0.8315, 0.5556, 10.19), (-0.7071, 0.7071, 10.19), (-0.5556, 0.8315, 10.19), (-0.3827, 0.9239, 10.19), (-0.1951, 0.9808, 10.19)], [], [(0, 1, 3, 2), (2, 3, 5, 4), (4, 5, 7, 6), (6, 7, 9, 8), (8, 9, 11, 10), (10, 11, 13, 12), (12, 13, 15, 14), (14, 15, 17, 16), (16, 17, 19, 18), (18, 19, 21, 20), (20, 21, 23, 22), (22, 23, 25, 24), (24, 25, 27, 26), (26, 27, 29, 28), (28, 29, 31, 30), (30, 31, 33, 32), (32, 33, 35, 34), (34, 35, 37, 36), (36, 37, 39, 38), (38, 39, 41, 40), (40, 41, 43, 42), (42, 43, 45, 44), (44, 45, 47, 46), (46, 47, 49, 48), (48, 49, 51, 50), (50, 51, 53, 52), (52, 53, 55, 54), (54, 55, 57, 56), (56, 57, 59, 58), (58, 59, 61, 60), (5, 3, 64, 66), (60, 61, 63, 62), (62, 63, 1, 0), (0, 2, 4, 6, 8, 10, 12, 14, 16, 18, 20, 22, 24, 26, 28, 30, 32, 34, 36, 38, 40, 42, 44, 46, 48, 50, 52, 54, 56, 58, 60, 62), (64, 65, 95, 94, 93, 92, 91, 90, 89, 88, 87, 86, 85, 84, 83, 82, 81, 80, 79, 78, 77, 76, 75, 74, 73, 72, 71, 70, 69, 68, 67, 66), (23, 21, 74, 75), (41, 39, 83, 84), (59, 57, 92, 93), (15, 13, 70, 71), (33, 31, 79, 80), (51, 49, 88, 89), (7, 5, 66, 67), (25, 23, 75, 76), (43, 41, 84, 85), (61, 59, 93, 94), (17, 15, 71, 72), (35, 33, 80, 81), (53, 51, 89, 90), (9, 7, 67, 68), (27, 25, 76, 77), (45, 43, 85, 86), (63, 61, 94, 95), (19, 17, 72, 73), (37, 35, 81, 82), (55, 53, 90, 91), (11, 9, 68, 69), (29, 27, 77, 78), (47, 45, 86, 87), (3, 1, 65, 64), (1, 63, 95, 65), (21, 19, 73, 74), (39, 37, 82, 83), (57, 55, 91, 92), (13, 11, 69, 70), (31, 29, 78, 79), (49, 47, 87, 88)])
_uv = me_cylinder_001.uv_layers.new(name='UVMap')
_uv.uv.foreach_set('vector', [1.0, 0.5, 1.0, 1.0, 0.9688, 1.0, 0.9688, 0.5, 0.9688, 0.5, 0.9688, 1.0, 0.9375, 1.0, 0.9375, 0.5, 0.9375, 0.5, 0.9375, 1.0, 0.9062, 1.0, 0.9062, 0.5, 0.9062, 0.5, 0.9062, 1.0, 0.875, 1.0, 0.875, 0.5, 0.875, 0.5, 0.875, 1.0, 0.8438, 1.0, 0.8438, 0.5, 0.8438, 0.5, 0.8438, 1.0, 0.8125, 1.0, 0.8125, 0.5, 0.8125, 0.5, 0.8125, 1.0, 0.7812, 1.0, 0.7812, 0.5, 0.7812, 0.5, 0.7812, 1.0, 0.75, 1.0, 0.75, 0.5, 0.75, 0.5, 0.75, 1.0, 0.7188, 1.0, 0.7188, 0.5, 0.7188, 0.5, 0.7188, 1.0, 0.6875, 1.0, 0.6875, 0.5, 0.6875, 0.5, 0.6875, 1.0, 0.6562, 1.0, 0.6562, 0.5, 0.6562, 0.5, 0.6562, 1.0, 0.625, 1.0, 0.625, 0.5, 0.625, 0.5, 0.625, 1.0, 0.5938, 1.0, 0.5938, 0.5, 0.5938, 0.5, 0.5938, 1.0, 0.5625, 1.0, 0.5625, 0.5, 0.5625, 0.5, 0.5625, 1.0, 0.5312, 1.0, 0.5312, 0.5, 0.5312, 0.5, 0.5312, 1.0, 0.5, 1.0, 0.5, 0.5, 0.5, 0.5, 0.5, 1.0, 0.4688, 1.0, 0.4688, 0.5, 0.4688, 0.5, 0.4688, 1.0, 0.4375, 1.0, 0.4375, 0.5, 0.4375, 0.5, 0.4375, 1.0, 0.4062, 1.0, 0.4062, 0.5, 0.4062, 0.5, 0.4062, 1.0, 0.375, 1.0, 0.375, 0.5, 0.375, 0.5, 0.375, 1.0, 0.3438, 1.0, 0.3438, 0.5, 0.3438, 0.5, 0.3438, 1.0, 0.3125, 1.0, 0.3125, 0.5, 0.3125, 0.5, 0.3125, 1.0, 0.2812, 1.0, 0.2812, 0.5, 0.2812, 0.5, 0.2812, 1.0, 0.25, 1.0, 0.25, 0.5, 0.25, 0.5, 0.25, 1.0, 0.2188, 1.0, 0.2188, 0.5, 0.2188, 0.5, 0.2188, 1.0, 0.1875, 1.0, 0.1875, 0.5, 0.1875, 0.5, 0.1875, 1.0, 0.1562, 1.0, 0.1562, 0.5, 0.1562, 0.5, 0.1562, 1.0, 0.125, 1.0, 0.125, 0.5, 0.125, 0.5, 0.125, 1.0, 0.09375, 1.0, 0.09375, 0.5, 0.09375, 0.5, 0.09375, 1.0, 0.0625, 1.0, 0.0625, 0.5, 0.9375, 1.0, 0.9688, 1.0, 0.9688, 1.0, 0.9375, 1.0, 0.0625, 0.5, 0.0625, 1.0, 0.03125, 1.0, 0.03125, 0.5, 0.03125, 0.5, 0.03125, 1.0, 0.0, 1.0, 0.0, 0.5, 0.75, 0.49, 0.7968, 0.4854, 0.8418, 0.4717, 0.8833, 0.4496, 0.9197, 0.4197, 0.9496, 0.3833, 0.9717, 0.3418, 0.9854, 0.2968, 0.99, 0.25, 0.9854, 0.2032, 0.9717, 0.1582, 0.9496, 0.1167, 0.9197, 0.08029, 0.8833, 0.05045, 0.8418, 0.02827, 0.7968, 0.01461, 0.75, 0.01, 0.7032, 0.01461, 0.6582, 0.02827, 0.6167, 0.05045, 0.5803, 0.08029, 0.5504, 0.1167, 0.5283, 0.1582, 0.5146, 0.2032, 0.51, 0.25, 0.5146, 0.2968, 0.5283, 0.3418, 0.5504, 0.3833, 0.5803, 0.4197, 0.6167, 0.4496, 0.6582, 0.4717, 0.7032, 0.4854, 0.09063, 0.9442, 0.05581, 0.9094, 0.02845, 0.8684, 0.009607, 0.8229, 5.465e-09, 0.7746, 7.14e-09, 0.7254, 0.009607, 0.6771, 0.02845, 0.6316, 0.05581, 0.5906, 0.09063, 0.5558, 0.1316, 0.5285, 0.1771, 0.5096, 0.2254, 0.5, 0.2746, 0.5, 0.3229, 0.5096, 0.3684, 0.5285, 0.4094, 0.5558, 0.4442, 0.5906, 0.4715, 0.6316, 0.4904, 0.6771, 0.5, 0.7254, 0.5, 0.7746, 0.4904, 0.8229, 0.4715, 0.8684, 0.4442, 0.9094, 0.4094, 0.9442, 0.3684, 0.9715, 0.3229, 0.9904, 0.2746, 1.0, 0.2254, 1.0, 0.1771, 0.9904, 0.1316, 0.9715, 0.6562, 1.0, 0.6875, 1.0, 0.6875, 1.0, 0.6562, 1.0, 0.375, 1.0, 0.4062, 1.0, 0.4062, 1.0, 0.375, 1.0, 0.09375, 1.0, 0.125, 1.0, 0.125, 1.0, 0.09375, 1.0, 0.7812, 1.0, 0.8125, 1.0, 0.8125, 1.0, 0.7812, 1.0, 0.5, 1.0, 0.5312, 1.0, 0.5312, 1.0, 0.5, 1.0, 0.2188, 1.0, 0.25, 1.0, 0.25, 1.0, 0.2188, 1.0, 0.9062, 1.0, 0.9375, 1.0, 0.9375, 1.0, 0.9062, 1.0, 0.625, 1.0, 0.6562, 1.0, 0.6562, 1.0, 0.625, 1.0, 0.3438, 1.0, 0.375, 1.0, 0.375, 1.0, 0.3438, 1.0, 0.0625, 1.0, 0.09375, 1.0, 0.09375, 1.0, 0.0625, 1.0, 0.75, 1.0, 0.7812, 1.0, 0.7812, 1.0, 0.75, 1.0, 0.4688, 1.0, 0.5, 1.0, 0.5, 1.0, 0.4688, 1.0, 0.1875, 1.0, 0.2188, 1.0, 0.2188, 1.0, 0.1875, 1.0, 0.875, 1.0, 0.9062, 1.0, 0.9062, 1.0, 0.875, 1.0, 0.5938, 1.0, 0.625, 1.0, 0.625, 1.0, 0.5938, 1.0, 0.3125, 1.0, 0.3438, 1.0, 0.3438, 1.0, 0.3125, 1.0, 0.03125, 1.0, 0.0625, 1.0, 0.0625, 1.0, 0.03125, 1.0, 0.7188, 1.0, 0.75, 1.0, 0.75, 1.0, 0.7188, 1.0, 0.4375, 1.0, 0.4688, 1.0, 0.4688, 1.0, 0.4375, 1.0, 0.1562, 1.0, 0.1875, 1.0, 0.1875, 1.0, 0.1562, 1.0, 0.8438, 1.0, 0.875, 1.0, 0.875, 1.0, 0.8438, 1.0, 0.5625, 1.0, 0.5938, 1.0, 0.5938, 1.0, 0.5625, 1.0, 0.2812, 1.0, 0.3125, 1.0, 0.3125, 1.0, 0.2812, 1.0, 0.9688, 1.0, 1.0, 1.0, 1.0, 1.0, 0.9688, 1.0, 0.0, 1.0, 0.03125, 1.0, 0.03125, 1.0, 0.0, 1.0, 0.6875, 1.0, 0.7188, 1.0, 0.7188, 1.0, 0.6875, 1.0, 0.4062, 1.0, 0.4375, 1.0, 0.4375, 1.0, 0.4062, 1.0, 0.125, 1.0, 0.1562, 1.0, 0.1562, 1.0, 0.125, 1.0, 0.8125, 1.0, 0.8438, 1.0, 0.8438, 1.0, 0.8125, 1.0, 0.5312, 1.0, 0.5625, 1.0, 0.5625, 1.0, 0.5312, 1.0, 0.25, 1.0, 0.2812, 1.0, 0.2812, 1.0, 0.25, 1.0])
me_cylinder_001.materials.append(mat_handle)
me_cylinder_001.update()
me_cylinder_002 = bpy.data.meshes.new('Cylinder.002')
me_cylinder_002.from_pydata([(0.0, 1.0, -1.0), (0.0, 1.0, 1.0), (0.1951, 0.9808, -1.0), (0.1951, 0.9808, 1.0), (0.3827, 0.9239, -1.0), (0.3827, 0.9239, 1.0), (0.5556, 0.8315, -1.0), (0.5556, 0.8315, 1.0), (0.7071, 0.7071, -1.0), (0.7071, 0.7071, 1.0), (0.8315, 0.5556, -1.0), (0.8315, 0.5556, 1.0), (0.9239, 0.3827, -1.0), (0.9239, 0.3827, 1.0), (0.9808, 0.1951, -1.0), (0.9808, 0.1951, 1.0), (1.0, 0.0, -1.0), (1.0, 0.0, 1.0), (0.9808, -0.1951, -1.0), (0.9808, -0.1951, 1.0), (0.9239, -0.3827, -1.0), (0.9239, -0.3827, 1.0), (0.8315, -0.5556, -1.0), (0.8315, -0.5556, 1.0), (0.7071, -0.7071, -1.0), (0.7071, -0.7071, 1.0), (0.5556, -0.8315, -1.0), (0.5556, -0.8315, 1.0), (0.3827, -0.9239, -1.0), (0.3827, -0.9239, 1.0), (0.1951, -0.9808, -1.0), (0.1951, -0.9808, 1.0), (0.0, -1.0, -1.0), (0.0, -1.0, 1.0), (-0.1951, -0.9808, -1.0), (-0.1951, -0.9808, 1.0), (-0.3827, -0.9239, -1.0), (-0.3827, -0.9239, 1.0), (-0.5556, -0.8315, -1.0), (-0.5556, -0.8315, 1.0), (-0.7071, -0.7071, -1.0), (-0.7071, -0.7071, 1.0), (-0.8315, -0.5556, -1.0), (-0.8315, -0.5556, 1.0), (-0.9239, -0.3827, -1.0), (-0.9239, -0.3827, 1.0), (-0.9808, -0.1951, -1.0), (-0.9808, -0.1951, 1.0), (-1.0, 0.0, -1.0), (-1.0, 0.0, 1.0), (-0.9808, 0.1951, -1.0), (-0.9808, 0.1951, 1.0), (-0.9239, 0.3827, -1.0), (-0.9239, 0.3827, 1.0), (-0.8315, 0.5556, -1.0), (-0.8315, 0.5556, 1.0), (-0.7071, 0.7071, -1.0), (-0.7071, 0.7071, 1.0), (-0.5556, 0.8315, -1.0), (-0.5556, 0.8315, 1.0), (-0.3827, 0.9239, -1.0), (-0.3827, 0.9239, 1.0), (-0.1951, 0.9808, -1.0), (-0.1951, 0.9808, 1.0), (0.1951, 0.9808, 10.19), (1.754e-07, 1.0, 10.19), (0.3827, 0.9239, 10.19), (0.5556, 0.8315, 10.19), (0.7071, 0.7071, 10.19), (0.8315, 0.5556, 10.19), (0.9239, 0.3827, 10.19), (0.9808, 0.1951, 10.19), (1.0, 0.0, 10.19), (0.9808, -0.1951, 10.19), (0.9239, -0.3827, 10.19), (0.8315, -0.5556, 10.19), (0.7071, -0.7071, 10.19), (0.5556, -0.8315, 10.19), (0.3827, -0.9239, 10.19), (0.1951, -0.9808, 10.19), (1.754e-07, -1.0, 10.19), (-0.1951, -0.9808, 10.19), (-0.3827, -0.9239, 10.19), (-0.5556, -0.8315, 10.19), (-0.7071, -0.7071, 10.19), (-0.8315, -0.5556, 10.19), (-0.9239, -0.3827, 10.19), (-0.9808, -0.1951, 10.19), (-1.0, 0.0, 10.19), (-0.9808, 0.1951, 10.19), (-0.9239, 0.3827, 10.19), (-0.8315, 0.5556, 10.19), (-0.7071, 0.7071, 10.19), (-0.5556, 0.8315, 10.19), (-0.3827, 0.9239, 10.19), (-0.1951, 0.9808, 10.19)], [], [(0, 1, 3, 2), (2, 3, 5, 4), (4, 5, 7, 6), (6, 7, 9, 8), (8, 9, 11, 10), (10, 11, 13, 12), (12, 13, 15, 14), (14, 15, 17, 16), (16, 17, 19, 18), (18, 19, 21, 20), (20, 21, 23, 22), (22, 23, 25, 24), (24, 25, 27, 26), (26, 27, 29, 28), (28, 29, 31, 30), (30, 31, 33, 32), (32, 33, 35, 34), (34, 35, 37, 36), (36, 37, 39, 38), (38, 39, 41, 40), (40, 41, 43, 42), (42, 43, 45, 44), (44, 45, 47, 46), (46, 47, 49, 48), (48, 49, 51, 50), (50, 51, 53, 52), (52, 53, 55, 54), (54, 55, 57, 56), (56, 57, 59, 58), (58, 59, 61, 60), (5, 3, 64, 66), (60, 61, 63, 62), (62, 63, 1, 0), (0, 2, 4, 6, 8, 10, 12, 14, 16, 18, 20, 22, 24, 26, 28, 30, 32, 34, 36, 38, 40, 42, 44, 46, 48, 50, 52, 54, 56, 58, 60, 62), (64, 65, 95, 94, 93, 92, 91, 90, 89, 88, 87, 86, 85, 84, 83, 82, 81, 80, 79, 78, 77, 76, 75, 74, 73, 72, 71, 70, 69, 68, 67, 66), (23, 21, 74, 75), (41, 39, 83, 84), (59, 57, 92, 93), (15, 13, 70, 71), (33, 31, 79, 80), (51, 49, 88, 89), (7, 5, 66, 67), (25, 23, 75, 76), (43, 41, 84, 85), (61, 59, 93, 94), (17, 15, 71, 72), (35, 33, 80, 81), (53, 51, 89, 90), (9, 7, 67, 68), (27, 25, 76, 77), (45, 43, 85, 86), (63, 61, 94, 95), (19, 17, 72, 73), (37, 35, 81, 82), (55, 53, 90, 91), (11, 9, 68, 69), (29, 27, 77, 78), (47, 45, 86, 87), (3, 1, 65, 64), (1, 63, 95, 65), (21, 19, 73, 74), (39, 37, 82, 83), (57, 55, 91, 92), (13, 11, 69, 70), (31, 29, 78, 79), (49, 47, 87, 88)])
_uv = me_cylinder_002.uv_layers.new(name='UVMap')
_uv.uv.foreach_set('vector', [1.0, 0.5, 1.0, 1.0, 0.9688, 1.0, 0.9688, 0.5, 0.9688, 0.5, 0.9688, 1.0, 0.9375, 1.0, 0.9375, 0.5, 0.9375, 0.5, 0.9375, 1.0, 0.9062, 1.0, 0.9062, 0.5, 0.9062, 0.5, 0.9062, 1.0, 0.875, 1.0, 0.875, 0.5, 0.875, 0.5, 0.875, 1.0, 0.8438, 1.0, 0.8438, 0.5, 0.8438, 0.5, 0.8438, 1.0, 0.8125, 1.0, 0.8125, 0.5, 0.8125, 0.5, 0.8125, 1.0, 0.7812, 1.0, 0.7812, 0.5, 0.7812, 0.5, 0.7812, 1.0, 0.75, 1.0, 0.75, 0.5, 0.75, 0.5, 0.75, 1.0, 0.7188, 1.0, 0.7188, 0.5, 0.7188, 0.5, 0.7188, 1.0, 0.6875, 1.0, 0.6875, 0.5, 0.6875, 0.5, 0.6875, 1.0, 0.6562, 1.0, 0.6562, 0.5, 0.6562, 0.5, 0.6562, 1.0, 0.625, 1.0, 0.625, 0.5, 0.625, 0.5, 0.625, 1.0, 0.5938, 1.0, 0.5938, 0.5, 0.5938, 0.5, 0.5938, 1.0, 0.5625, 1.0, 0.5625, 0.5, 0.5625, 0.5, 0.5625, 1.0, 0.5312, 1.0, 0.5312, 0.5, 0.5312, 0.5, 0.5312, 1.0, 0.5, 1.0, 0.5, 0.5, 0.5, 0.5, 0.5, 1.0, 0.4688, 1.0, 0.4688, 0.5, 0.4688, 0.5, 0.4688, 1.0, 0.4375, 1.0, 0.4375, 0.5, 0.4375, 0.5, 0.4375, 1.0, 0.4062, 1.0, 0.4062, 0.5, 0.4062, 0.5, 0.4062, 1.0, 0.375, 1.0, 0.375, 0.5, 0.375, 0.5, 0.375, 1.0, 0.3438, 1.0, 0.3438, 0.5, 0.3438, 0.5, 0.3438, 1.0, 0.3125, 1.0, 0.3125, 0.5, 0.3125, 0.5, 0.3125, 1.0, 0.2812, 1.0, 0.2812, 0.5, 0.2812, 0.5, 0.2812, 1.0, 0.25, 1.0, 0.25, 0.5, 0.25, 0.5, 0.25, 1.0, 0.2188, 1.0, 0.2188, 0.5, 0.2188, 0.5, 0.2188, 1.0, 0.1875, 1.0, 0.1875, 0.5, 0.1875, 0.5, 0.1875, 1.0, 0.1562, 1.0, 0.1562, 0.5, 0.1562, 0.5, 0.1562, 1.0, 0.125, 1.0, 0.125, 0.5, 0.125, 0.5, 0.125, 1.0, 0.09375, 1.0, 0.09375, 0.5, 0.09375, 0.5, 0.09375, 1.0, 0.0625, 1.0, 0.0625, 0.5, 0.9375, 1.0, 0.9688, 1.0, 0.9688, 1.0, 0.9375, 1.0, 0.0625, 0.5, 0.0625, 1.0, 0.03125, 1.0, 0.03125, 0.5, 0.03125, 0.5, 0.03125, 1.0, 0.0, 1.0, 0.0, 0.5, 0.75, 0.49, 0.7968, 0.4854, 0.8418, 0.4717, 0.8833, 0.4496, 0.9197, 0.4197, 0.9496, 0.3833, 0.9717, 0.3418, 0.9854, 0.2968, 0.99, 0.25, 0.9854, 0.2032, 0.9717, 0.1582, 0.9496, 0.1167, 0.9197, 0.08029, 0.8833, 0.05045, 0.8418, 0.02827, 0.7968, 0.01461, 0.75, 0.01, 0.7032, 0.01461, 0.6582, 0.02827, 0.6167, 0.05045, 0.5803, 0.08029, 0.5504, 0.1167, 0.5283, 0.1582, 0.5146, 0.2032, 0.51, 0.25, 0.5146, 0.2968, 0.5283, 0.3418, 0.5504, 0.3833, 0.5803, 0.4197, 0.6167, 0.4496, 0.6582, 0.4717, 0.7032, 0.4854, 0.5906, 0.4442, 0.5558, 0.4094, 0.5285, 0.3684, 0.5096, 0.3229, 0.5, 0.2746, 0.5, 0.2254, 0.5096, 0.1771, 0.5285, 0.1316, 0.5558, 0.09063, 0.5906, 0.05581, 0.6316, 0.02845, 0.6771, 0.009607, 0.7254, 4.658e-08, 0.7746, 4.826e-08, 0.8229, 0.009607, 0.8684, 0.02845, 0.9094, 0.05581, 0.9442, 0.09063, 0.9715, 0.1316, 0.9904, 0.1771, 1.0, 0.2254, 1.0, 0.2746, 0.9904, 0.3229, 0.9715, 0.3684, 0.9442, 0.4094, 0.9094, 0.4442, 0.8684, 0.4715, 0.8229, 0.4904, 0.7746, 0.5, 0.7254, 0.5, 0.6771, 0.4904, 0.6316, 0.4715, 0.6562, 1.0, 0.6875, 1.0, 0.6875, 1.0, 0.6562, 1.0, 0.375, 1.0, 0.4062, 1.0, 0.4062, 1.0, 0.375, 1.0, 0.09375, 1.0, 0.125, 1.0, 0.125, 1.0, 0.09375, 1.0, 0.7812, 1.0, 0.8125, 1.0, 0.8125, 1.0, 0.7812, 1.0, 0.5, 1.0, 0.5312, 1.0, 0.5312, 1.0, 0.5, 1.0, 0.2188, 1.0, 0.25, 1.0, 0.25, 1.0, 0.2188, 1.0, 0.9062, 1.0, 0.9375, 1.0, 0.9375, 1.0, 0.9062, 1.0, 0.625, 1.0, 0.6562, 1.0, 0.6562, 1.0, 0.625, 1.0, 0.3438, 1.0, 0.375, 1.0, 0.375, 1.0, 0.3438, 1.0, 0.0625, 1.0, 0.09375, 1.0, 0.09375, 1.0, 0.0625, 1.0, 0.75, 1.0, 0.7812, 1.0, 0.7812, 1.0, 0.75, 1.0, 0.4688, 1.0, 0.5, 1.0, 0.5, 1.0, 0.4688, 1.0, 0.1875, 1.0, 0.2188, 1.0, 0.2188, 1.0, 0.1875, 1.0, 0.875, 1.0, 0.9062, 1.0, 0.9062, 1.0, 0.875, 1.0, 0.5938, 1.0, 0.625, 1.0, 0.625, 1.0, 0.5938, 1.0, 0.3125, 1.0, 0.3438, 1.0, 0.3438, 1.0, 0.3125, 1.0, 0.03125, 1.0, 0.0625, 1.0, 0.0625, 1.0, 0.03125, 1.0, 0.7188, 1.0, 0.75, 1.0, 0.75, 1.0, 0.7188, 1.0, 0.4375, 1.0, 0.4688, 1.0, 0.4688, 1.0, 0.4375, 1.0, 0.1562, 1.0, 0.1875, 1.0, 0.1875, 1.0, 0.1562, 1.0, 0.8438, 1.0, 0.875, 1.0, 0.875, 1.0, 0.8438, 1.0, 0.5625, 1.0, 0.5938, 1.0, 0.5938, 1.0, 0.5625, 1.0, 0.2812, 1.0, 0.3125, 1.0, 0.3125, 1.0, 0.2812, 1.0, 0.9688, 1.0, 1.0, 1.0, 1.0, 1.0, 0.9688, 1.0, 0.0, 1.0, 0.03125, 1.0, 0.03125, 1.0, 0.0, 1.0, 0.6875, 1.0, 0.7188, 1.0, 0.7188, 1.0, 0.6875, 1.0, 0.4062, 1.0, 0.4375, 1.0, 0.4375, 1.0, 0.4062, 1.0, 0.125, 1.0, 0.1562, 1.0, 0.1562, 1.0, 0.125, 1.0, 0.8125, 1.0, 0.8438, 1.0, 0.8438, 1.0, 0.8125, 1.0, 0.5312, 1.0, 0.5625, 1.0, 0.5625, 1.0, 0.5312, 1.0, 0.25, 1.0, 0.2812, 1.0, 0.2812, 1.0, 0.25, 1.0])
me_cylinder_002.materials.append(mat_handle)
me_cylinder_002.update()
me_cylinder_004 = bpy.data.meshes.new('Cylinder.004')
me_cylinder_004.from_pydata([(0.0, 1.0, -1.0), (0.0, 1.0, 1.0), (0.1951, 0.9808, -1.0), (0.1951, 0.9808, 1.0), (0.3827, 0.9239, -1.0), (0.3827, 0.9239, 1.0), (0.5556, 0.8315, -1.0), (0.5556, 0.8315, 1.0), (0.7071, 0.7071, -1.0), (0.7071, 0.7071, 1.0), (0.8315, 0.5556, -1.0), (0.8315, 0.5556, 1.0), (0.9239, 0.3827, -1.0), (0.9239, 0.3827, 1.0), (0.9808, 0.1951, -1.0), (0.9808, 0.1951, 1.0), (1.0, 0.0, -1.0), (1.0, 0.0, 1.0), (0.9808, -0.1951, -1.0), (0.9808, -0.1951, 1.0), (0.9239, -0.3827, -1.0), (0.9239, -0.3827, 1.0), (0.8315, -0.5556, -1.0), (0.8315, -0.5556, 1.0), (0.7071, -0.7071, -1.0), (0.7071, -0.7071, 1.0), (0.5556, -0.8315, -1.0), (0.5556, -0.8315, 1.0), (0.3827, -0.9239, -1.0), (0.3827, -0.9239, 1.0), (0.1951, -0.9808, -1.0), (0.1951, -0.9808, 1.0), (0.0, -1.0, -1.0), (0.0, -1.0, 1.0), (-0.1951, -0.9808, -1.0), (-0.1951, -0.9808, 1.0), (-0.3827, -0.9239, -1.0), (-0.3827, -0.9239, 1.0), (-0.5556, -0.8315, -1.0), (-0.5556, -0.8315, 1.0), (-0.7071, -0.7071, -1.0), (-0.7071, -0.7071, 1.0), (-0.8315, -0.5556, -1.0), (-0.8315, -0.5556, 1.0), (-0.9239, -0.3827, -1.0), (-0.9239, -0.3827, 1.0), (-0.9808, -0.1951, -1.0), (-0.9808, -0.1951, 1.0), (-1.0, 0.0, -1.0), (-1.0, 0.0, 1.0), (-0.9808, 0.1951, -1.0), (-0.9808, 0.1951, 1.0), (-0.9239, 0.3827, -1.0), (-0.9239, 0.3827, 1.0), (-0.8315, 0.5556, -1.0), (-0.8315, 0.5556, 1.0), (-0.7071, 0.7071, -1.0), (-0.7071, 0.7071, 1.0), (-0.5556, 0.8315, -1.0), (-0.5556, 0.8315, 1.0), (-0.3827, 0.9239, -1.0), (-0.3827, 0.9239, 1.0), (-0.1951, 0.9808, -1.0), (-0.1951, 0.9808, 1.0), (0.1951, 0.9808, 10.19), (1.754e-07, 1.0, 10.19), (0.3827, 0.9239, 10.19), (0.5556, 0.8315, 10.19), (0.7071, 0.7071, 10.19), (0.8315, 0.5556, 10.19), (0.9239, 0.3827, 10.19), (0.9808, 0.1951, 10.19), (1.0, 0.0, 10.19), (0.9808, -0.1951, 10.19), (0.9239, -0.3827, 10.19), (0.8315, -0.5556, 10.19), (0.7071, -0.7071, 10.19), (0.5556, -0.8315, 10.19), (0.3827, -0.9239, 10.19), (0.1951, -0.9808, 10.19), (1.754e-07, -1.0, 10.19), (-0.1951, -0.9808, 10.19), (-0.3827, -0.9239, 10.19), (-0.5556, -0.8315, 10.19), (-0.7071, -0.7071, 10.19), (-0.8315, -0.5556, 10.19), (-0.9239, -0.3827, 10.19), (-0.9808, -0.1951, 10.19), (-1.0, 0.0, 10.19), (-0.9808, 0.1951, 10.19), (-0.9239, 0.3827, 10.19), (-0.8315, 0.5556, 10.19), (-0.7071, 0.7071, 10.19), (-0.5556, 0.8315, 10.19), (-0.3827, 0.9239, 10.19), (-0.1951, 0.9808, 10.19)], [], [(0, 1, 3, 2), (2, 3, 5, 4), (4, 5, 7, 6), (6, 7, 9, 8), (8, 9, 11, 10), (10, 11, 13, 12), (12, 13, 15, 14), (14, 15, 17, 16), (16, 17, 19, 18), (18, 19, 21, 20), (20, 21, 23, 22), (22, 23, 25, 24), (24, 25, 27, 26), (26, 27, 29, 28), (28, 29, 31, 30), (30, 31, 33, 32), (32, 33, 35, 34), (34, 35, 37, 36), (36, 37, 39, 38), (38, 39, 41, 40), (40, 41, 43, 42), (42, 43, 45, 44), (44, 45, 47, 46), (46, 47, 49, 48), (48, 49, 51, 50), (50, 51, 53, 52), (52, 53, 55, 54), (54, 55, 57, 56), (56, 57, 59, 58), (58, 59, 61, 60), (5, 3, 64, 66), (60, 61, 63, 62), (62, 63, 1, 0), (0, 2, 4, 6, 8, 10, 12, 14, 16, 18, 20, 22, 24, 26, 28, 30, 32, 34, 36, 38, 40, 42, 44, 46, 48, 50, 52, 54, 56, 58, 60, 62), (64, 65, 95, 94, 93, 92, 91, 90, 89, 88, 87, 86, 85, 84, 83, 82, 81, 80, 79, 78, 77, 76, 75, 74, 73, 72, 71, 70, 69, 68, 67, 66), (23, 21, 74, 75), (41, 39, 83, 84), (59, 57, 92, 93), (15, 13, 70, 71), (33, 31, 79, 80), (51, 49, 88, 89), (7, 5, 66, 67), (25, 23, 75, 76), (43, 41, 84, 85), (61, 59, 93, 94), (17, 15, 71, 72), (35, 33, 80, 81), (53, 51, 89, 90), (9, 7, 67, 68), (27, 25, 76, 77), (45, 43, 85, 86), (63, 61, 94, 95), (19, 17, 72, 73), (37, 35, 81, 82), (55, 53, 90, 91), (11, 9, 68, 69), (29, 27, 77, 78), (47, 45, 86, 87), (3, 1, 65, 64), (1, 63, 95, 65), (21, 19, 73, 74), (39, 37, 82, 83), (57, 55, 91, 92), (13, 11, 69, 70), (31, 29, 78, 79), (49, 47, 87, 88)])
_uv = me_cylinder_004.uv_layers.new(name='UVMap')
_uv.uv.foreach_set('vector', [1.0, 0.5, 1.0, 1.0, 0.9688, 1.0, 0.9688, 0.5, 0.9688, 0.5, 0.9688, 1.0, 0.9375, 1.0, 0.9375, 0.5, 0.9375, 0.5, 0.9375, 1.0, 0.9062, 1.0, 0.9062, 0.5, 0.9062, 0.5, 0.9062, 1.0, 0.875, 1.0, 0.875, 0.5, 0.875, 0.5, 0.875, 1.0, 0.8438, 1.0, 0.8438, 0.5, 0.8438, 0.5, 0.8438, 1.0, 0.8125, 1.0, 0.8125, 0.5, 0.8125, 0.5, 0.8125, 1.0, 0.7812, 1.0, 0.7812, 0.5, 0.7812, 0.5, 0.7812, 1.0, 0.75, 1.0, 0.75, 0.5, 0.75, 0.5, 0.75, 1.0, 0.7188, 1.0, 0.7188, 0.5, 0.7188, 0.5, 0.7188, 1.0, 0.6875, 1.0, 0.6875, 0.5, 0.6875, 0.5, 0.6875, 1.0, 0.6562, 1.0, 0.6562, 0.5, 0.6562, 0.5, 0.6562, 1.0, 0.625, 1.0, 0.625, 0.5, 0.625, 0.5, 0.625, 1.0, 0.5938, 1.0, 0.5938, 0.5, 0.5938, 0.5, 0.5938, 1.0, 0.5625, 1.0, 0.5625, 0.5, 0.5625, 0.5, 0.5625, 1.0, 0.5312, 1.0, 0.5312, 0.5, 0.5312, 0.5, 0.5312, 1.0, 0.5, 1.0, 0.5, 0.5, 0.5, 0.5, 0.5, 1.0, 0.4688, 1.0, 0.4688, 0.5, 0.4688, 0.5, 0.4688, 1.0, 0.4375, 1.0, 0.4375, 0.5, 0.4375, 0.5, 0.4375, 1.0, 0.4062, 1.0, 0.4062, 0.5, 0.4062, 0.5, 0.4062, 1.0, 0.375, 1.0, 0.375, 0.5, 0.375, 0.5, 0.375, 1.0, 0.3438, 1.0, 0.3438, 0.5, 0.3438, 0.5, 0.3438, 1.0, 0.3125, 1.0, 0.3125, 0.5, 0.3125, 0.5, 0.3125, 1.0, 0.2812, 1.0, 0.2812, 0.5, 0.2812, 0.5, 0.2812, 1.0, 0.25, 1.0, 0.25, 0.5, 0.25, 0.5, 0.25, 1.0, 0.2188, 1.0, 0.2188, 0.5, 0.2188, 0.5, 0.2188, 1.0, 0.1875, 1.0, 0.1875, 0.5, 0.1875, 0.5, 0.1875, 1.0, 0.1562, 1.0, 0.1562, 0.5, 0.1562, 0.5, 0.1562, 1.0, 0.125, 1.0, 0.125, 0.5, 0.125, 0.5, 0.125, 1.0, 0.09375, 1.0, 0.09375, 0.5, 0.09375, 0.5, 0.09375, 1.0, 0.0625, 1.0, 0.0625, 0.5, 0.9375, 1.0, 0.9688, 1.0, 0.9688, 1.0, 0.9375, 1.0, 0.0625, 0.5, 0.0625, 1.0, 0.03125, 1.0, 0.03125, 0.5, 0.03125, 0.5, 0.03125, 1.0, 0.0, 1.0, 0.0, 0.5, 0.75, 0.49, 0.7968, 0.4854, 0.8418, 0.4717, 0.8833, 0.4496, 0.9197, 0.4197, 0.9496, 0.3833, 0.9717, 0.3418, 0.9854, 0.2968, 0.99, 0.25, 0.9854, 0.2032, 0.9717, 0.1582, 0.9496, 0.1167, 0.9197, 0.08029, 0.8833, 0.05045, 0.8418, 0.02827, 0.7968, 0.01461, 0.75, 0.01, 0.7032, 0.01461, 0.6582, 0.02827, 0.6167, 0.05045, 0.5803, 0.08029, 0.5504, 0.1167, 0.5283, 0.1582, 0.5146, 0.2032, 0.51, 0.25, 0.5146, 0.2968, 0.5283, 0.3418, 0.5504, 0.3833, 0.5803, 0.4197, 0.6167, 0.4496, 0.6582, 0.4717, 0.7032, 0.4854, 0.09063, 0.4442, 0.05581, 0.4094, 0.02845, 0.3684, 0.009607, 0.3229, 9.379e-09, 0.2746, 1.105e-08, 0.2254, 0.009607, 0.1771, 0.02845, 0.1316, 0.05581, 0.09063, 0.09063, 0.05581, 0.1316, 0.02845, 0.1771, 0.009607, 0.2254, 3.852e-08, 0.2746, 4.019e-08, 0.3229, 0.009607, 0.3684, 0.02845, 0.4094, 0.05581, 0.4442, 0.09063, 0.4715, 0.1316, 0.4904, 0.1771, 0.5, 0.2254, 0.5, 0.2746, 0.4904, 0.3229, 0.4715, 0.3684, 0.4442, 0.4094, 0.4094, 0.4442, 0.3684, 0.4715, 0.3229, 0.4904, 0.2746, 0.5, 0.2254, 0.5, 0.1771, 0.4904, 0.1316, 0.4715, 0.6562, 1.0, 0.6875, 1.0, 0.6875, 1.0, 0.6562, 1.0, 0.375, 1.0, 0.4062, 1.0, 0.4062, 1.0, 0.375, 1.0, 0.09375, 1.0, 0.125, 1.0, 0.125, 1.0, 0.09375, 1.0, 0.7812, 1.0, 0.8125, 1.0, 0.8125, 1.0, 0.7812, 1.0, 0.5, 1.0, 0.5312, 1.0, 0.5312, 1.0, 0.5, 1.0, 0.2188, 1.0, 0.25, 1.0, 0.25, 1.0, 0.2188, 1.0, 0.9062, 1.0, 0.9375, 1.0, 0.9375, 1.0, 0.9062, 1.0, 0.625, 1.0, 0.6562, 1.0, 0.6562, 1.0, 0.625, 1.0, 0.3438, 1.0, 0.375, 1.0, 0.375, 1.0, 0.3438, 1.0, 0.0625, 1.0, 0.09375, 1.0, 0.09375, 1.0, 0.0625, 1.0, 0.75, 1.0, 0.7812, 1.0, 0.7812, 1.0, 0.75, 1.0, 0.4688, 1.0, 0.5, 1.0, 0.5, 1.0, 0.4688, 1.0, 0.1875, 1.0, 0.2188, 1.0, 0.2188, 1.0, 0.1875, 1.0, 0.875, 1.0, 0.9062, 1.0, 0.9062, 1.0, 0.875, 1.0, 0.5938, 1.0, 0.625, 1.0, 0.625, 1.0, 0.5938, 1.0, 0.3125, 1.0, 0.3438, 1.0, 0.3438, 1.0, 0.3125, 1.0, 0.03125, 1.0, 0.0625, 1.0, 0.0625, 1.0, 0.03125, 1.0, 0.7188, 1.0, 0.75, 1.0, 0.75, 1.0, 0.7188, 1.0, 0.4375, 1.0, 0.4688, 1.0, 0.4688, 1.0, 0.4375, 1.0, 0.1562, 1.0, 0.1875, 1.0, 0.1875, 1.0, 0.1562, 1.0, 0.8438, 1.0, 0.875, 1.0, 0.875, 1.0, 0.8438, 1.0, 0.5625, 1.0, 0.5938, 1.0, 0.5938, 1.0, 0.5625, 1.0, 0.2812, 1.0, 0.3125, 1.0, 0.3125, 1.0, 0.2812, 1.0, 0.9688, 1.0, 1.0, 1.0, 1.0, 1.0, 0.9688, 1.0, 0.0, 1.0, 0.03125, 1.0, 0.03125, 1.0, 0.0, 1.0, 0.6875, 1.0, 0.7188, 1.0, 0.7188, 1.0, 0.6875, 1.0, 0.4062, 1.0, 0.4375, 1.0, 0.4375, 1.0, 0.4062, 1.0, 0.125, 1.0, 0.1562, 1.0, 0.1562, 1.0, 0.125, 1.0, 0.8125, 1.0, 0.8438, 1.0, 0.8438, 1.0, 0.8125, 1.0, 0.5312, 1.0, 0.5625, 1.0, 0.5625, 1.0, 0.5312, 1.0, 0.25, 1.0, 0.2812, 1.0, 0.2812, 1.0, 0.25, 1.0])
me_cylinder_004.materials.append(mat_handle)
me_cylinder_004.update()
me_cylinder_005 = bpy.data.meshes.new('Cylinder.005')
me_cylinder_005.from_pydata([(0.0, 0.4796, -0.1426), (0.0, 0.4796, 0.1426), (0.09356, 0.4704, -0.1426), (0.09356, 0.4704, 0.1426), (0.1835, 0.4431, -0.1426), (0.1835, 0.4431, 0.1426), (0.2664, 0.3988, -0.1426), (0.2664, 0.3988, 0.1426), (0.3391, 0.3391, -0.1426), (0.3391, 0.3391, 0.1426), (0.3988, 0.2664, -0.1426), (0.3988, 0.2664, 0.1426), (0.4431, 0.1835, -0.1426), (0.4431, 0.1835, 0.1426), (0.4704, 0.09356, -0.1426), (0.4704, 0.09356, 0.1426), (0.4796, 0.0, -0.1426), (0.4796, 0.0, 0.1426), (0.4704, -0.09356, -0.1426), (0.4704, -0.09356, 0.1426), (0.4431, -0.1835, -0.1426), (0.4431, -0.1835, 0.1426), (0.3988, -0.2664, -0.1426), (0.3988, -0.2664, 0.1426), (0.3391, -0.3391, -0.1426), (0.3391, -0.3391, 0.1426), (0.2664, -0.3988, -0.1426), (0.2664, -0.3988, 0.1426), (0.1835, -0.4431, -0.1426), (0.1835, -0.4431, 0.1426), (0.09356, -0.4704, -0.1426), (0.09356, -0.4704, 0.1426), (0.0, -0.4796, -0.1426), (0.0, -0.4796, 0.1426), (-0.09356, -0.4704, -0.1426), (-0.09356, -0.4704, 0.1426), (-0.1835, -0.4431, -0.1426), (-0.1835, -0.4431, 0.1426), (-0.2664, -0.3988, -0.1426), (-0.2664, -0.3988, 0.1426), (-0.3391, -0.3391, -0.1426), (-0.3391, -0.3391, 0.1426), (-0.3988, -0.2664, -0.1426), (-0.3988, -0.2664, 0.1426), (-0.4431, -0.1835, -0.1426), (-0.4431, -0.1835, 0.1426), (-0.4704, -0.09356, -0.1426), (-0.4704, -0.09356, 0.1426), (-0.4796, 0.0, -0.1426), (-0.4796, 0.0, 0.1426), (-0.4704, 0.09356, -0.1426), (-0.4704, 0.09356, 0.1426), (-0.4431, 0.1835, -0.1426), (-0.4431, 0.1835, 0.1426), (-0.3988, 0.2664, -0.1426), (-0.3988, 0.2664, 0.1426), (-0.3391, 0.3391, -0.1426), (-0.3391, 0.3391, 0.1426), (-0.2664, 0.3988, -0.1426), (-0.2664, 0.3988, 0.1426), (-0.1835, 0.4431, -0.1426), (-0.1835, 0.4431, 0.1426), (-0.09356, 0.4704, -0.1426), (-0.09356, 0.4704, 0.1426), (-1.499e-08, 0.429, -0.1426), (0.0837, 0.4208, -0.1426), (0.1642, 0.3964, -0.1426), (0.2384, 0.3567, -0.1426), (0.3034, 0.3034, -0.1426), (0.3567, 0.2384, -0.1426), (0.3964, 0.1642, -0.1426), (0.4208, 0.0837, -0.1426), (0.429, -2.262e-07, -0.1426), (0.4208, -0.0837, -0.1426), (0.3964, -0.1642, -0.1426), (0.3567, -0.2384, -0.1426), (0.3034, -0.3034, -0.1426), (0.2384, -0.3567, -0.1426), (0.1642, -0.3964, -0.1426), (0.0837, -0.4208, -0.1426), (-1.499e-08, -0.429, -0.1426), (-0.0837, -0.4208, -0.1426), (-0.1642, -0.3964, -0.1426), (-0.2384, -0.3567, -0.1426), (-0.3034, -0.3034, -0.1426), (-0.3567, -0.2384, -0.1426), (-0.3964, -0.1642, -0.1426), (-0.4208, -0.0837, -0.1426), (-0.429, -2.262e-07, -0.1426), (-0.4208, 0.0837, -0.1426), (-0.3964, 0.1642, -0.1426), (-0.3567, 0.2384, -0.1426), (-0.3034, 0.3034, -0.1426), (-0.2384, 0.3567, -0.1426), (-0.1642, 0.3964, -0.1426), (-0.0837, 0.4208, -0.1426), (-0.0837, 0.4208, -0.2198), (-0.1642, 0.3964, -0.2198), (-0.2384, 0.3567, -0.2198), (-0.3034, 0.3034, -0.2198), (-0.3567, 0.2384, -0.2198), (-0.3964, 0.1642, -0.2198), (-0.4208, 0.0837, -0.2198), (-0.429, -2.262e-07, -0.2198), (-0.4208, -0.0837, -0.2198), (-0.3964, -0.1642, -0.2198), (-0.3567, -0.2384, -0.2198), (-0.3034, -0.3034, -0.2198), (-0.2384, -0.3567, -0.2198), (-0.1642, -0.3964, -0.2198), (-0.0837, -0.4208, -0.2198), (-1.359e-08, -0.429, -0.2198), (0.0837, -0.4208, -0.2198), (0.1642, -0.3964, -0.2198), (0.2384, -0.3567, -0.2198), (0.3034, -0.3034, -0.2198), (0.3567, -0.2384, -0.2198), (0.3964, -0.1642, -0.2198), (0.4208, -0.0837, -0.2198), (0.429, -2.262e-07, -0.2198), (0.4208, 0.0837, -0.2198), (0.3964, 0.1642, -0.2198), (0.3567, 0.2384, -0.2198), (0.3034, 0.3034, -0.2198), (0.2384, 0.3567, -0.2198), (0.1642, 0.3964, -0.2198), (0.0837, 0.4208, -0.2198), (-1.359e-08, 0.429, -0.2198), (-0.066, 0.3318, -0.2198), (-0.1295, 0.3126, -0.2198), (-0.188, 0.2813, -0.2198), (-0.2392, 0.2392, -0.2198), (-0.2813, 0.188, -0.2198), (-0.3126, 0.1295, -0.2198), (-0.3318, 0.066, -0.2198), (-0.3383, -2.751e-07, -0.2198), (-0.3318, -0.066, -0.2198), (-0.3126, -0.1295, -0.2198), (-0.2813, -0.188, -0.2198), (-0.2392, -0.2392, -0.2198), (-0.188, -0.2813, -0.2198), (-0.1295, -0.3126, -0.2198), (-0.066, -0.3318, -0.2198), (-1.194e-08, -0.3383, -0.2198), (0.066, -0.3318, -0.2198), (0.1295, -0.3126, -0.2198), (0.188, -0.2813, -0.2198), (0.2392, -0.2392, -0.2198), (0.2813, -0.188, -0.2198), (0.3126, -0.1295, -0.2198), (0.3318, -0.066, -0.2198), (0.3383, -2.751e-07, -0.2198), (0.3318, 0.066, -0.2198), (0.3126, 0.1295, -0.2198), (0.2813, 0.188, -0.2198), (0.2392, 0.2392, -0.2198), (0.188, 0.2813, -0.2198), (0.1295, 0.3126, -0.2198), (0.066, 0.3318, -0.2198), (-1.194e-08, 0.3383, -0.2198), (-0.066, 0.3318, -0.3877), (-0.002514, 0.01264, -0.484), (-0.0656, 0.3298, -0.4148), (-0.06244, 0.3139, -0.4414), (-0.05328, 0.2679, -0.4647), (-0.03795, 0.1908, -0.4786), (-0.02037, 0.1024, -0.4833), (-0.004931, 0.01191, -0.484), (-0.1295, 0.3126, -0.3877), (-0.03996, 0.09646, -0.4833), (-0.07444, 0.1797, -0.4786), (-0.1045, 0.2523, -0.4647), (-0.1225, 0.2957, -0.4414), (-0.1287, 0.3107, -0.4148), (-0.188, 0.2813, -0.3877), (-0.007159, 0.01071, -0.484), (-0.1868, 0.2796, -0.4148), (-0.1778, 0.2661, -0.4414), (-0.1517, 0.2271, -0.4647), (-0.1081, 0.1617, -0.4786), (-0.05801, 0.08681, -0.4833), (-0.009112, 0.009112, -0.484), (-0.2392, 0.2392, -0.3877), (-0.07383, 0.07383, -0.4833), (-0.1375, 0.1375, -0.4786), (-0.1931, 0.1931, -0.4647), (-0.2263, 0.2263, -0.4414), (-0.2378, 0.2378, -0.4148), (-0.2813, 0.188, -0.3877), (-0.01071, 0.007159, -0.484), (-0.2796, 0.1868, -0.4148), (-0.2661, 0.1778, -0.4414), (-0.2271, 0.1517, -0.4647), (-0.1617, 0.1081, -0.4786), (-0.08681, 0.05801, -0.4833), (-0.01191, 0.004931, -0.484), (-0.3126, 0.1295, -0.3877), (-0.09646, 0.03996, -0.4833), (-0.1797, 0.07444, -0.4786), (-0.2523, 0.1045, -0.4647), (-0.2957, 0.1225, -0.4414), (-0.3107, 0.1287, -0.4148), (-0.3318, 0.066, -0.3877), (-0.01264, 0.002514, -0.484), (-0.3298, 0.0656, -0.4148), (-0.3139, 0.06244, -0.4414), (-0.2679, 0.05328, -0.4647), (-0.1908, 0.03795, -0.4786), (-0.1024, 0.02037, -0.4833), (-0.01289, -2.787e-07, -0.484), (-0.3383, -2.751e-07, -0.3877), (-0.1044, -2.778e-07, -0.4833), (-0.1945, -2.769e-07, -0.4786), (-0.2731, -2.76e-07, -0.4647), (-0.32, -2.751e-07, -0.4414), (-0.3362, -2.751e-07, -0.4148), (-0.3318, -0.066, -0.3877), (-0.01264, -0.002514, -0.484), (-0.3298, -0.0656, -0.4148), (-0.3139, -0.06244, -0.4414), (-0.2679, -0.05328, -0.4647), (-0.1908, -0.03795, -0.4786), (-0.1024, -0.02037, -0.4833), (-0.01191, -0.004932, -0.484), (-0.3126, -0.1295, -0.3877), (-0.09646, -0.03996, -0.4833), (-0.1797, -0.07444, -0.4786), (-0.2523, -0.1045, -0.4647), (-0.2957, -0.1225, -0.4414), (-0.3107, -0.1287, -0.4148), (-0.2813, -0.188, -0.3877), (-0.01071, -0.00716, -0.484), (-0.2796, -0.1868, -0.4148), (-0.2661, -0.1778, -0.4414), (-0.2271, -0.1517, -0.4647), (-0.1617, -0.1081, -0.4786), (-0.08681, -0.05801, -0.4833), (-0.009112, -0.009112, -0.484), (-0.2392, -0.2392, -0.3877), (-0.07383, -0.07383, -0.4833), (-0.1375, -0.1375, -0.4786), (-0.1931, -0.1931, -0.4647), (-0.2263, -0.2263, -0.4414), (-0.2378, -0.2378, -0.4148), (-0.188, -0.2813, -0.3877), (-0.007159, -0.01071, -0.484), (-0.1868, -0.2796, -0.4148), (-0.1778, -0.2661, -0.4414), (-0.1517, -0.2271, -0.4647), (-0.1081, -0.1617, -0.4786), (-0.05801, -0.08681, -0.4833), (-0.004932, -0.01191, -0.484), (-0.1295, -0.3126, -0.3877), (-0.03996, -0.09646, -0.4833), (-0.07444, -0.1797, -0.4786), (-0.1045, -0.2523, -0.4647), (-0.1225, -0.2957, -0.4414), (-0.1287, -0.3107, -0.4148), (-0.066, -0.3318, -0.3877), (-0.002514, -0.01264, -0.484), (-0.0656, -0.3298, -0.4148), (-0.06244, -0.3139, -0.4414), (-0.05328, -0.2679, -0.4647), (-0.03795, -0.1908, -0.4786), (-0.02037, -0.1024, -0.4833), (-1.536e-07, -0.01289, -0.484), (-9.187e-09, -0.3383, -0.3877), (-1.123e-07, -0.1044, -0.4833), (-7.236e-08, -0.1945, -0.4786), (-3.663e-08, -0.2731, -0.4647), (-1.697e-08, -0.32, -0.4414), (-1.005e-08, -0.3362, -0.4148), (0.066, -0.3318, -0.3877), (0.002514, -0.01264, -0.484), (0.0656, -0.3298, -0.4148), (0.06244, -0.3139, -0.4414), (0.05328, -0.2679, -0.4647), (0.03795, -0.1908, -0.4786), (0.02037, -0.1024, -0.4833), (0.004931, -0.01191, -0.484), (0.1295, -0.3126, -0.3877), (0.03996, -0.09646, -0.4833), (0.07444, -0.1797, -0.4786), (0.1045, -0.2523, -0.4647), (0.1225, -0.2957, -0.4414), (0.1287, -0.3107, -0.4148), (0.188, -0.2813, -0.3877), (0.007159, -0.01071, -0.484), (0.1868, -0.2796, -0.4148), (0.1778, -0.2661, -0.4414), (0.1517, -0.2271, -0.4647), (0.1081, -0.1617, -0.4786), (0.05801, -0.08681, -0.4833), (0.009112, -0.009112, -0.484), (0.2392, -0.2392, -0.3877), (0.07383, -0.07383, -0.4833), (0.1375, -0.1375, -0.4786), (0.1931, -0.1931, -0.4647), (0.2263, -0.2263, -0.4414), (0.2378, -0.2378, -0.4148), (0.2813, -0.188, -0.3877), (0.01071, -0.00716, -0.484), (0.2796, -0.1868, -0.4148), (0.2661, -0.1778, -0.4414), (0.2271, -0.1517, -0.4647), (0.1617, -0.1081, -0.4786), (0.08681, -0.05801, -0.4833), (0.01191, -0.004932, -0.484), (0.3126, -0.1295, -0.3877), (0.09646, -0.03996, -0.4833), (0.1797, -0.07444, -0.4786), (0.2523, -0.1045, -0.4647), (0.2957, -0.1225, -0.4414), (0.3107, -0.1287, -0.4148), (0.3318, -0.066, -0.3877), (0.01264, -0.002514, -0.484), (0.3298, -0.0656, -0.4148), (0.3139, -0.06244, -0.4414), (0.2679, -0.05328, -0.4647), (0.1908, -0.03795, -0.4786), (0.1024, -0.02037, -0.4833), (0.01289, -2.823e-07, -0.484), (0.3383, -2.751e-07, -0.3877), (0.1044, -2.803e-07, -0.4833), (0.1945, -2.787e-07, -0.4786), (0.2731, -2.769e-07, -0.4647), (0.32, -2.751e-07, -0.4414), (0.3362, -2.751e-07, -0.4148), (0.3318, 0.066, -0.3877), (0.01264, 0.002514, -0.484), (0.3298, 0.0656, -0.4148), (0.3139, 0.06244, -0.4414), (0.2679, 0.05328, -0.4647), (0.1908, 0.03795, -0.4786), (0.1024, 0.02037, -0.4833), (0.01191, 0.004931, -0.484), (0.3126, 0.1295, -0.3877), (0.09646, 0.03996, -0.4833), (0.1797, 0.07444, -0.4786), (0.2523, 0.1045, -0.4647), (0.2957, 0.1225, -0.4414), (0.3107, 0.1287, -0.4148), (0.2813, 0.188, -0.3877), (0.01071, 0.007159, -0.484), (0.2796, 0.1868, -0.4148), (0.2661, 0.1778, -0.4414), (0.2271, 0.1517, -0.4647), (0.1617, 0.1081, -0.4786), (0.08681, 0.05801, -0.4833), (0.009112, 0.009112, -0.484), (0.2392, 0.2392, -0.3877), (0.07383, 0.07383, -0.4833), (0.1375, 0.1375, -0.4786), (0.1931, 0.1931, -0.4647), (0.2263, 0.2263, -0.4414), (0.2378, 0.2378, -0.4148), (0.188, 0.2813, -0.3877), (0.007159, 0.01071, -0.484), (0.1868, 0.2796, -0.4148), (0.1778, 0.2661, -0.4414), (0.1517, 0.2271, -0.4647), (0.1081, 0.1617, -0.4786), (0.05801, 0.08681, -0.4833), (0.004931, 0.01191, -0.484), (0.1295, 0.3126, -0.3877), (0.03996, 0.09646, -0.4833), (0.07444, 0.1797, -0.4786), (0.1045, 0.2523, -0.4647), (0.1225, 0.2957, -0.4414), (0.1287, 0.3107, -0.4148), (0.002514, 0.01264, -0.484), (0.066, 0.3318, -0.3877), (0.02037, 0.1024, -0.4833), (0.03795, 0.1908, -0.4786), (0.05328, 0.2679, -0.4647), (0.06244, 0.3139, -0.4414), (0.0656, 0.3298, -0.4148), (-9.187e-09, 0.3383, -0.3877), (-1.572e-07, 0.01289, -0.484), (-1.005e-08, 0.3362, -0.4148), (-1.697e-08, 0.32, -0.4414), (-3.752e-08, 0.2731, -0.4647), (-7.325e-08, 0.1945, -0.4786), (-1.15e-07, 0.1044, -0.4833)], [], [(0, 1, 3, 2), (2, 3, 5, 4), (4, 5, 7, 6), (6, 7, 9, 8), (8, 9, 11, 10), (10, 11, 13, 12), (12, 13, 15, 14), (14, 15, 17, 16), (16, 17, 19, 18), (18, 19, 21, 20), (20, 21, 23, 22), (22, 23, 25, 24), (24, 25, 27, 26), (26, 27, 29, 28), (28, 29, 31, 30), (30, 31, 33, 32), (32, 33, 35, 34), (34, 35, 37, 36), (36, 37, 39, 38), (38, 39, 41, 40), (40, 41, 43, 42), (42, 43, 45, 44), (44, 45, 47, 46), (46, 47, 49, 48), (48, 49, 51, 50), (50, 51, 53, 52), (52, 53, 55, 54), (54, 55, 57, 56), (56, 57, 59, 58), (58, 59, 61, 60), (3, 1, 63, 61, 59, 57, 55, 53, 51, 49, 47, 45, 43, 41, 39, 37, 35, 33, 31, 29, 27, 25, 23, 21, 19, 17, 15, 13, 11, 9, 7, 5), (60, 61, 63, 62), (62, 63, 1, 0), (36, 38, 83, 82), (84, 85, 106, 107), (54, 56, 92, 91), (10, 12, 70, 69), (28, 30, 79, 78), (46, 48, 88, 87), (2, 4, 66, 65), (20, 22, 75, 74), (38, 40, 84, 83), (56, 58, 93, 92), (12, 14, 71, 70), (30, 32, 80, 79), (48, 50, 89, 88), (4, 6, 67, 66), (22, 24, 76, 75), (40, 42, 85, 84), (58, 60, 94, 93), (14, 16, 72, 71), (32, 34, 81, 80), (50, 52, 90, 89), (6, 8, 68, 67), (24, 26, 77, 76), (42, 44, 86, 85), (60, 62, 95, 94), (16, 18, 73, 72), (34, 36, 82, 81), (52, 54, 91, 90), (8, 10, 69, 68), (26, 28, 78, 77), (44, 46, 87, 86), (0, 2, 65, 64), (62, 0, 64, 95), (18, 20, 74, 73), (95, 64, 127, 96), (77, 78, 113, 114), (82, 83, 108, 109), (70, 71, 120, 121), (90, 91, 100, 101), (81, 82, 109, 110), (83, 84, 107, 108), (76, 77, 114, 115), (94, 95, 96, 97), (102, 101, 133, 134), (89, 90, 101, 102), (67, 68, 123, 124), (69, 70, 121, 122), (75, 76, 115, 116), (80, 81, 110, 111), (68, 69, 122, 123), (88, 89, 102, 103), (93, 94, 97, 98), (74, 75, 116, 117), (66, 67, 124, 125), (87, 88, 103, 104), (79, 80, 111, 112), (73, 74, 117, 118), (92, 93, 98, 99), (86, 87, 104, 105), (65, 66, 125, 126), (72, 73, 118, 119), (78, 79, 112, 113), (85, 86, 105, 106), (91, 92, 99, 100), (71, 72, 119, 120), (64, 65, 126, 127), (130, 129, 168, 174), (116, 115, 147, 148), (109, 108, 140, 141), (111, 110, 142, 143), (104, 103, 135, 136), (113, 112, 144, 145), (122, 121, 153, 154), (115, 114, 146, 147), (106, 105, 137, 138), (96, 127, 159, 128), (117, 116, 148, 149), (119, 118, 150, 151), (108, 107, 139, 140), (124, 123, 155, 156), (121, 120, 152, 153), (98, 97, 129, 130), (123, 122, 154, 155), (110, 109, 141, 142), (97, 96, 128, 129), (125, 124, 156, 157), (99, 98, 130, 131), (126, 125, 157, 158), (112, 111, 143, 144), (101, 100, 132, 133), (100, 99, 131, 132), (120, 119, 151, 152), (103, 102, 134, 135), (118, 117, 149, 150), (114, 113, 145, 146), (105, 104, 136, 137), (127, 126, 158, 159), (107, 106, 138, 139), (128, 159, 377, 160), (141, 140, 244, 252), (158, 157, 364, 371), (132, 131, 182, 188), (143, 142, 258, 266), (153, 152, 328, 336), (134, 133, 196, 202), (145, 144, 272, 280), (151, 150, 314, 322), (136, 135, 210, 216), (147, 146, 286, 294), (155, 154, 342, 350), (138, 137, 224, 230), (149, 148, 300, 308), (129, 128, 160, 168), (140, 139, 238, 244), (157, 156, 356, 364), (142, 141, 252, 258), (131, 130, 174, 182), (144, 143, 266, 272), (159, 158, 371, 377), (146, 145, 280, 286), (133, 132, 188, 196), (148, 147, 294, 300), (150, 149, 308, 314), (135, 134, 202, 210), (152, 151, 322, 328), (137, 136, 216, 224), (154, 153, 336, 342), (139, 138, 230, 238), (156, 155, 350, 356), (168, 160, 162, 173), (173, 162, 163, 172), (172, 163, 164, 171), (171, 164, 165, 170), (170, 165, 166, 169), (169, 166, 161, 167), (182, 174, 176, 187), (187, 176, 177, 186), (186, 177, 178, 185), (185, 178, 179, 184), (184, 179, 180, 183), (183, 180, 175, 181), (196, 188, 190, 201), (201, 190, 191, 200), (200, 191, 192, 199), (199, 192, 193, 198), (198, 193, 194, 197), (197, 194, 189, 195), (210, 202, 204, 215), (215, 204, 205, 214), (214, 205, 206, 213), (213, 206, 207, 212), (212, 207, 208, 211), (211, 208, 203, 209), (224, 216, 218, 229), (229, 218, 219, 228), (228, 219, 220, 227), (227, 220, 221, 226), (226, 221, 222, 225), (225, 222, 217, 223), (238, 230, 232, 243), (243, 232, 233, 242), (242, 233, 234, 241), (241, 234, 235, 240), (240, 235, 236, 239), (239, 236, 231, 237), (252, 244, 246, 257), (257, 246, 247, 256), (256, 247, 248, 255), (255, 248, 249, 254), (254, 249, 250, 253), (253, 250, 245, 251), (266, 258, 260, 271), (271, 260, 261, 270), (270, 261, 262, 269), (269, 262, 263, 268), (268, 263, 264, 267), (267, 264, 259, 265), (280, 272, 274, 285), (285, 274, 275, 284), (284, 275, 276, 283), (283, 276, 277, 282), (282, 277, 278, 281), (281, 278, 273, 279), (294, 286, 288, 299), (299, 288, 289, 298), (298, 289, 290, 297), (297, 290, 291, 296), (296, 291, 292, 295), (295, 292, 287, 293), (308, 300, 302, 313), (313, 302, 303, 312), (312, 303, 304, 311), (311, 304, 305, 310), (310, 305, 306, 309), (309, 306, 301, 307), (322, 314, 316, 327), (327, 316, 317, 326), (326, 317, 318, 325), (325, 318, 319, 324), (324, 319, 320, 323), (323, 320, 315, 321), (336, 328, 330, 341), (341, 330, 331, 340), (340, 331, 332, 339), (339, 332, 333, 338), (338, 333, 334, 337), (337, 334, 329, 335), (350, 342, 344, 355), (355, 344, 345, 354), (354, 345, 346, 353), (353, 346, 347, 352), (352, 347, 348, 351), (351, 348, 343, 349), (364, 356, 358, 369), (369, 358, 359, 368), (368, 359, 360, 367), (367, 360, 361, 366), (366, 361, 362, 365), (365, 362, 357, 363), (328, 322, 327, 330), (330, 327, 326, 331), (331, 326, 325, 332), (332, 325, 324, 333), (333, 324, 323, 334), (334, 323, 321, 329), (314, 308, 313, 316), (316, 313, 312, 317), (317, 312, 311, 318), (318, 311, 310, 319), (319, 310, 309, 320), (320, 309, 307, 315), (342, 336, 341, 344), (344, 341, 340, 345), (345, 340, 339, 346), (346, 339, 338, 347), (347, 338, 337, 348), (348, 337, 335, 343), (160, 377, 379, 162), (162, 379, 380, 163), (163, 380, 381, 164), (164, 381, 382, 165), (165, 382, 383, 166), (166, 383, 378, 161), (356, 350, 355, 358), (358, 355, 354, 359), (359, 354, 353, 360), (360, 353, 352, 361), (361, 352, 351, 362), (362, 351, 349, 357), (174, 168, 173, 176), (176, 173, 172, 177), (177, 172, 171, 178), (178, 171, 170, 179), (179, 170, 169, 180), (180, 169, 167, 175), (371, 364, 369, 376), (376, 369, 368, 375), (375, 368, 367, 374), (374, 367, 366, 373), (373, 366, 365, 372), (372, 365, 363, 370), (188, 182, 187, 190), (190, 187, 186, 191), (191, 186, 185, 192), (192, 185, 184, 193), (193, 184, 183, 194), (194, 183, 181, 189), (377, 371, 376, 379), (379, 376, 375, 380), (380, 375, 374, 381), (381, 374, 373, 382), (382, 373, 372, 383), (383, 372, 370, 378), (202, 196, 201, 204), (204, 201, 200, 205), (205, 200, 199, 206), (206, 199, 198, 207), (207, 198, 197, 208), (208, 197, 195, 203), (216, 210, 215, 218), (218, 215, 214, 219), (219, 214, 213, 220), (220, 213, 212, 221), (221, 212, 211, 222), (222, 211, 209, 217), (230, 224, 229, 232), (232, 229, 228, 233), (233, 228, 227, 234), (234, 227, 226, 235), (235, 226, 225, 236), (236, 225, 223, 231), (244, 238, 243, 246), (246, 243, 242, 247), (247, 242, 241, 248), (248, 241, 240, 249), (249, 240, 239, 250), (250, 239, 237, 245), (258, 252, 257, 260), (260, 257, 256, 261), (261, 256, 255, 262), (262, 255, 254, 263), (263, 254, 253, 264), (264, 253, 251, 259), (272, 266, 271, 274), (274, 271, 270, 275), (275, 270, 269, 276), (276, 269, 268, 277), (277, 268, 267, 278), (278, 267, 265, 273), (286, 280, 285, 288), (288, 285, 284, 289), (289, 284, 283, 290), (290, 283, 282, 291), (291, 282, 281, 292), (292, 281, 279, 287), (300, 294, 299, 302), (302, 299, 298, 303), (303, 298, 297, 304), (304, 297, 296, 305), (305, 296, 295, 306), (306, 295, 293, 301), (378, 370, 363, 357, 349, 343, 335, 329, 321, 315, 307, 301, 293, 287, 279, 273, 265, 259, 251, 245, 237, 231, 223, 217, 209, 203, 195, 189, 181, 175, 167, 161)])
_uv = me_cylinder_005.uv_layers.new(name='UVMap')
_uv.uv.foreach_set('vector', [1.0, 0.5, 1.0, 1.0, 0.9688, 1.0, 0.9688, 0.5, 0.9688, 0.5, 0.9688, 1.0, 0.9375, 1.0, 0.9375, 0.5, 0.9375, 0.5, 0.9375, 1.0, 0.9062, 1.0, 0.9062, 0.5, 0.9062, 0.5, 0.9062, 1.0, 0.875, 1.0, 0.875, 0.5, 0.875, 0.5, 0.875, 1.0, 0.8438, 1.0, 0.8438, 0.5, 0.8438, 0.5, 0.8438, 1.0, 0.8125, 1.0, 0.8125, 0.5, 0.8125, 0.5, 0.8125, 1.0, 0.7812, 1.0, 0.7812, 0.5, 0.7812, 0.5, 0.7812, 1.0, 0.75, 1.0, 0.75, 0.5, 0.75, 0.5, 0.75, 1.0, 0.7188, 1.0, 0.7188, 0.5, 0.7188, 0.5, 0.7188, 1.0, 0.6875, 1.0, 0.6875, 0.5, 0.6875, 0.5, 0.6875, 1.0, 0.6562, 1.0, 0.6562, 0.5, 0.6562, 0.5, 0.6562, 1.0, 0.625, 1.0, 0.625, 0.5, 0.625, 0.5, 0.625, 1.0, 0.5938, 1.0, 0.5938, 0.5, 0.5938, 0.5, 0.5938, 1.0, 0.5625, 1.0, 0.5625, 0.5, 0.5625, 0.5, 0.5625, 1.0, 0.5312, 1.0, 0.5312, 0.5, 0.5312, 0.5, 0.5312, 1.0, 0.5, 1.0, 0.5, 0.5, 0.5, 0.5, 0.5, 1.0, 0.4688, 1.0, 0.4688, 0.5, 0.4688, 0.5, 0.4688, 1.0, 0.4375, 1.0, 0.4375, 0.5, 0.4375, 0.5, 0.4375, 1.0, 0.4062, 1.0, 0.4062, 0.5, 0.4062, 0.5, 0.4062, 1.0, 0.375, 1.0, 0.375, 0.5, 0.375, 0.5, 0.375, 1.0, 0.3438, 1.0, 0.3438, 0.5, 0.3438, 0.5, 0.3438, 1.0, 0.3125, 1.0, 0.3125, 0.5, 0.3125, 0.5, 0.3125, 1.0, 0.2812, 1.0, 0.2812, 0.5, 0.2812, 0.5, 0.2812, 1.0, 0.25, 1.0, 0.25, 0.5, 0.25, 0.5, 0.25, 1.0, 0.2188, 1.0, 0.2188, 0.5, 0.2188, 0.5, 0.2188, 1.0, 0.1875, 1.0, 0.1875, 0.5, 0.1875, 0.5, 0.1875, 1.0, 0.1562, 1.0, 0.1562, 0.5, 0.1562, 0.5, 0.1562, 1.0, 0.125, 1.0, 0.125, 0.5, 0.125, 0.5, 0.125, 1.0, 0.09375, 1.0, 0.09375, 0.5, 0.09375, 0.5, 0.09375, 1.0, 0.0625, 1.0, 0.0625, 0.5, 0.2968, 0.4854, 0.25, 0.49, 0.2032, 0.4854, 0.1582, 0.4717, 0.1167, 0.4496, 0.08029, 0.4197, 0.05045, 0.3833, 0.02827, 0.3418, 0.01461, 0.2968, 0.01, 0.25, 0.01461, 0.2032, 0.02827, 0.1582, 0.05045, 0.1167, 0.08029, 0.08029, 0.1167, 0.05045, 0.1582, 0.02827, 0.2032, 0.01461, 0.25, 0.01, 0.2968, 0.01461, 0.3418, 0.02827, 0.3833, 0.05045, 0.4197, 0.08029, 0.4496, 0.1167, 0.4717, 0.1582, 0.4854, 0.2032, 0.49, 0.25, 0.4854, 0.2968, 0.4717, 0.3418, 0.4496, 0.3833, 0.4197, 0.4197, 0.3833, 0.4496, 0.3418, 0.4717, 0.0625, 0.5, 0.0625, 1.0, 0.03125, 1.0, 0.03125, 0.5, 0.03125, 0.5, 0.03125, 1.0, 0.0, 1.0, 0.0, 0.5, 0.4375, 0.5, 0.4062, 0.5, 0.4062, 0.5, 0.4375, 0.5, 0.375, 0.5, 0.3438, 0.5, 0.3438, 0.5, 0.375, 0.5, 0.1562, 0.5, 0.125, 0.5, 0.125, 0.5, 0.1562, 0.5, 0.8438, 0.5, 0.8125, 0.5, 0.8125, 0.5, 0.8438, 0.5, 0.5625, 0.5, 0.5312, 0.5, 0.5312, 0.5, 0.5625, 0.5, 0.2812, 0.5, 0.25, 0.5, 0.25, 0.5, 0.2812, 0.5, 0.9688, 0.5, 0.9375, 0.5, 0.9375, 0.5, 0.9688, 0.5, 0.6875, 0.5, 0.6562, 0.5, 0.6562, 0.5, 0.6875, 0.5, 0.4062, 0.5, 0.375, 0.5, 0.375, 0.5, 0.4062, 0.5, 0.125, 0.5, 0.09375, 0.5, 0.09375, 0.5, 0.125, 0.5, 0.8125, 0.5, 0.7812, 0.5, 0.7812, 0.5, 0.8125, 0.5, 0.5312, 0.5, 0.5, 0.5, 0.5, 0.5, 0.5312, 0.5, 0.25, 0.5, 0.2188, 0.5, 0.2188, 0.5, 0.25, 0.5, 0.9375, 0.5, 0.9062, 0.5, 0.9062, 0.5, 0.9375, 0.5, 0.6562, 0.5, 0.625, 0.5, 0.625, 0.5, 0.6562, 0.5, 0.375, 0.5, 0.3438, 0.5, 0.3438, 0.5, 0.375, 0.5, 0.09375, 0.5, 0.0625, 0.5, 0.0625, 0.5, 0.09375, 0.5, 0.7812, 0.5, 0.75, 0.5, 0.75, 0.5, 0.7812, 0.5, 0.5, 0.5, 0.4688, 0.5, 0.4688, 0.5, 0.5, 0.5, 0.2188, 0.5, 0.1875, 0.5, 0.1875, 0.5, 0.2188, 0.5, 0.9062, 0.5, 0.875, 0.5, 0.875, 0.5, 0.9062, 0.5, 0.625, 0.5, 0.5938, 0.5, 0.5938, 0.5, 0.625, 0.5, 0.3438, 0.5, 0.3125, 0.5, 0.3125, 0.5, 0.3438, 0.5, 0.0625, 0.5, 0.03125, 0.5, 0.03125, 0.5, 0.0625, 0.5, 0.75, 0.5, 0.7188, 0.5, 0.7188, 0.5, 0.75, 0.5, 0.4688, 0.5, 0.4375, 0.5, 0.4375, 0.5, 0.4688, 0.5, 0.1875, 0.5, 0.1562, 0.5, 0.1562, 0.5, 0.1875, 0.5, 0.875, 0.5, 0.8438, 0.5, 0.8438, 0.5, 0.875, 0.5, 0.5938, 0.5, 0.5625, 0.5, 0.5625, 0.5, 0.5938, 0.5, 0.3125, 0.5, 0.2812, 0.5, 0.2812, 0.5, 0.3125, 0.5, 1.0, 0.5, 0.9688, 0.5, 0.9688, 0.5, 1.0, 0.5, 0.03125, 0.5, 0.0, 0.5, 0.0, 0.5, 0.03125, 0.5, 0.7188, 0.5, 0.6875, 0.5, 0.6875, 0.5, 0.7188, 0.5, 0.03125, 0.5, 0.0, 0.5, 0.0, 0.5, 0.03125, 0.5, 0.5938, 0.5, 0.5625, 0.5, 0.5625, 0.5, 0.5938, 0.5, 0.4375, 0.5, 0.4062, 0.5, 0.4062, 0.5, 0.4375, 0.5, 0.8125, 0.5, 0.7812, 0.5, 0.7812, 0.5, 0.8125, 0.5, 0.1875, 0.5, 0.1562, 0.5, 0.1562, 0.5, 0.1875, 0.5, 0.4688, 0.5, 0.4375, 0.5, 0.4375, 0.5, 0.4688, 0.5, 0.4062, 0.5, 0.375, 0.5, 0.375, 0.5, 0.4062, 0.5, 0.625, 0.5, 0.5938, 0.5, 0.5938, 0.5, 0.625, 0.5, 0.0625, 0.5, 0.03125, 0.5, 0.03125, 0.5, 0.0625, 0.5, 0.2188, 0.5, 0.1875, 0.5, 0.1875, 0.5, 0.2188, 0.5, 0.2188, 0.5, 0.1875, 0.5, 0.1875, 0.5, 0.2188, 0.5, 0.9062, 0.5, 0.875, 0.5, 0.875, 0.5, 0.9062, 0.5, 0.8438, 0.5, 0.8125, 0.5, 0.8125, 0.5, 0.8438, 0.5, 0.6562, 0.5, 0.625, 0.5, 0.625, 0.5, 0.6562, 0.5, 0.5, 0.5, 0.4688, 0.5, 0.4688, 0.5, 0.5, 0.5, 0.875, 0.5, 0.8438, 0.5, 0.8438, 0.5, 0.875, 0.5, 0.25, 0.5, 0.2188, 0.5, 0.2188, 0.5, 0.25, 0.5, 0.09375, 0.5, 0.0625, 0.5, 0.0625, 0.5, 0.09375, 0.5, 0.6875, 0.5, 0.6562, 0.5, 0.6562, 0.5, 0.6875, 0.5, 0.9375, 0.5, 0.9062, 0.5, 0.9062, 0.5, 0.9375, 0.5, 0.2812, 0.5, 0.25, 0.5, 0.25, 0.5, 0.2812, 0.5, 0.5312, 0.5, 0.5, 0.5, 0.5, 0.5, 0.5312, 0.5, 0.7188, 0.5, 0.6875, 0.5, 0.6875, 0.5, 0.7188, 0.5, 0.125, 0.5, 0.09375, 0.5, 0.09375, 0.5, 0.125, 0.5, 0.3125, 0.5, 0.2812, 0.5, 0.2812, 0.5, 0.3125, 0.5, 0.9688, 0.5, 0.9375, 0.5, 0.9375, 0.5, 0.9688, 0.5, 0.75, 0.5, 0.7188, 0.5, 0.7188, 0.5, 0.75, 0.5, 0.5625, 0.5, 0.5312, 0.5, 0.5312, 0.5, 0.5625, 0.5, 0.3438, 0.5, 0.3125, 0.5, 0.3125, 0.5, 0.3438, 0.5, 0.1562, 0.5, 0.125, 0.5, 0.125, 0.5, 0.1562, 0.5, 0.7812, 0.5, 0.75, 0.5, 0.75, 0.5, 0.7812, 0.5, 1.0, 0.5, 0.9688, 0.5, 0.9688, 0.5, 1.0, 0.5, 0.09375, 0.5, 0.0625, 0.5, 0.0625, 0.5, 0.09375, 0.5, 0.6562, 0.5, 0.625, 0.5, 0.625, 0.5, 0.6562, 0.5, 0.4375, 0.5, 0.4062, 0.5, 0.4062, 0.5, 0.4375, 0.5, 0.5, 0.5, 0.4688, 0.5, 0.4688, 0.5, 0.5, 0.5, 0.2812, 0.5, 0.25, 0.5, 0.25, 0.5, 0.2812, 0.5, 0.5625, 0.5, 0.5312, 0.5, 0.5312, 0.5, 0.5625, 0.5, 0.8438, 0.5, 0.8125, 0.5, 0.8125, 0.5, 0.8438, 0.5, 0.625, 0.5, 0.5938, 0.5, 0.5938, 0.5, 0.625, 0.5, 0.3438, 0.5, 0.3125, 0.5, 0.3125, 0.5, 0.3438, 0.5, 0.03125, 0.5, 0.0, 0.5, 0.0, 0.5, 0.03125, 0.5, 0.6875, 0.5, 0.6562, 0.5, 0.6562, 0.5, 0.6875, 0.5, 0.75, 0.5, 0.7188, 0.5, 0.7188, 0.5, 0.75, 0.5, 0.4062, 0.5, 0.375, 0.5, 0.375, 0.5, 0.4062, 0.5, 0.9062, 0.5, 0.875, 0.5, 0.875, 0.5, 0.9062, 0.5, 0.8125, 0.5, 0.7812, 0.5, 0.7812, 0.5, 0.8125, 0.5, 0.09375, 0.5, 0.0625, 0.5, 0.0625, 0.5, 0.09375, 0.5, 0.875, 0.5, 0.8438, 0.5, 0.8438, 0.5, 0.875, 0.5, 0.4688, 0.5, 0.4375, 0.5, 0.4375, 0.5, 0.4688, 0.5, 0.0625, 0.5, 0.03125, 0.5, 0.03125, 0.5, 0.0625, 0.5, 0.9375, 0.5, 0.9062, 0.5, 0.9062, 0.5, 0.9375, 0.5, 0.125, 0.5, 0.09375, 0.5, 0.09375, 0.5, 0.125, 0.5, 0.9688, 0.5, 0.9375, 0.5, 0.9375, 0.5, 0.9688, 0.5, 0.5312, 0.5, 0.5, 0.5, 0.5, 0.5, 0.5312, 0.5, 0.1875, 0.5, 0.1562, 0.5, 0.1562, 0.5, 0.1875, 0.5, 0.1562, 0.5, 0.125, 0.5, 0.125, 0.5, 0.1562, 0.5, 0.7812, 0.5, 0.75, 0.5, 0.75, 0.5, 0.7812, 0.5, 0.25, 0.5, 0.2188, 0.5, 0.2188, 0.5, 0.25, 0.5, 0.7188, 0.5, 0.6875, 0.5, 0.6875, 0.5, 0.7188, 0.5, 0.5938, 0.5, 0.5625, 0.5, 0.5625, 0.5, 0.5938, 0.5, 0.3125, 0.5, 0.2812, 0.5, 0.2812, 0.5, 0.3125, 0.5, 1.0, 0.5, 0.9688, 0.5, 0.9688, 0.5, 1.0, 0.5, 0.375, 0.5, 0.3438, 0.5, 0.3438, 0.5, 0.375, 0.5, 0.03125, 0.5, 0.0, 0.5, 0.0, 0.5, 0.03125, 0.5, 0.4375, 0.5, 0.4062, 0.5, 0.4062, 0.5, 0.4375, 0.5, 0.9688, 0.5, 0.9375, 0.5, 0.9375, 0.5, 0.9688, 0.5, 0.1562, 0.5, 0.125, 0.5, 0.125, 0.5, 0.1562, 0.5, 0.5, 0.5, 0.4688, 0.5, 0.4688, 0.5, 0.5, 0.5, 0.8125, 0.5, 0.7812, 0.5, 0.7812, 0.5, 0.8125, 0.5, 0.2188, 0.5, 0.1875, 0.5, 0.1875, 0.5, 0.2188, 0.5, 0.5625, 0.5, 0.5312, 0.5, 0.5312, 0.5, 0.5625, 0.5, 0.75, 0.5, 0.7188, 0.5, 0.7188, 0.5, 0.75, 0.5, 0.2812, 0.5, 0.25, 0.5, 0.25, 0.5, 0.2812, 0.5, 0.625, 0.5, 0.5938, 0.5, 0.5938, 0.5, 0.625, 0.5, 0.875, 0.5, 0.8438, 0.5, 0.8438, 0.5, 0.875, 0.5, 0.3438, 0.5, 0.3125, 0.5, 0.3125, 0.5, 0.3438, 0.5, 0.6875, 0.5, 0.6562, 0.5, 0.6562, 0.5, 0.6875, 0.5, 0.0625, 0.5, 0.03125, 0.5, 0.03125, 0.5, 0.0625, 0.5, 0.4062, 0.5, 0.375, 0.5, 0.375, 0.5, 0.4062, 0.5, 0.9375, 0.5, 0.9062, 0.5, 0.9062, 0.5, 0.9375, 0.5, 0.4688, 0.5, 0.4375, 0.5, 0.4375, 0.5, 0.4688, 0.5, 0.125, 0.5, 0.09375, 0.5, 0.09375, 0.5, 0.125, 0.5, 0.5312, 0.5, 0.5, 0.5, 0.5, 0.5, 0.5312, 0.5, 1.0, 0.5, 0.9688, 0.5, 0.9688, 0.5, 1.0, 0.5, 0.5938, 0.5, 0.5625, 0.5, 0.5625, 0.5, 0.5938, 0.5, 0.1875, 0.5, 0.1562, 0.5, 0.1562, 0.5, 0.1875, 0.5, 0.6562, 0.5, 0.625, 0.5, 0.625, 0.5, 0.6562, 0.5, 0.7188, 0.5, 0.6875, 0.5, 0.6875, 0.5, 0.7188, 0.5, 0.25, 0.5, 0.2188, 0.5, 0.2188, 0.5, 0.25, 0.5, 0.7812, 0.5, 0.75, 0.5, 0.75, 0.5, 0.7812, 0.5, 0.3125, 0.5, 0.2812, 0.5, 0.2812, 0.5, 0.3125, 0.5, 0.8438, 0.5, 0.8125, 0.5, 0.8125, 0.5, 0.8438, 0.5, 0.375, 0.5, 0.3438, 0.5, 0.3438, 0.5, 0.375, 0.5, 0.9062, 0.5, 0.875, 0.5, 0.875, 0.5, 0.9062, 0.5, 0.0625, 0.5, 0.03125, 0.5, 0.03125, 0.5, 0.0625, 0.5, 0.0625, 0.5, 0.03125, 0.5, 0.03125, 0.5, 0.0625, 0.5, 0.0625, 0.5, 0.03125, 0.5, 0.03125, 0.5, 0.0625, 0.5, 0.0625, 0.5, 0.03125, 0.5, 0.36, 0.5, 0.313, 0.5, 0.313, 0.5, 0.36, 0.5, 0.4422, 0.5, 0.419, 0.5, 0.419, 0.5, 0.4422, 0.5, 0.4807, 0.5, 0.4784, 0.5, 0.125, 0.5, 0.09375, 0.5, 0.09375, 0.5, 0.125, 0.5, 0.125, 0.5, 0.09375, 0.5, 0.09375, 0.5, 0.125, 0.5, 0.125, 0.5, 0.09375, 0.5, 0.09375, 0.5, 0.125, 0.5, 0.125, 0.5, 0.09375, 0.5, 0.2912, 0.5, 0.2855, 0.5, 0.2855, 0.5, 0.2912, 0.5, 0.4017, 0.5, 0.3905, 0.5, 0.3905, 0.5, 0.4017, 0.5, 0.4764, 0.5, 0.4747, 0.5, 0.1875, 0.5, 0.1562, 0.5, 0.1562, 0.5, 0.1875, 0.5, 0.1875, 0.5, 0.1562, 0.5, 0.1562, 0.5, 0.1875, 0.5, 0.1875, 0.5, 0.1562, 0.5, 0.1562, 0.5, 0.1875, 0.5, 0.1875, 0.5, 0.1562, 0.5, 0.2894, 0.5, 0.2993, 0.5, 0.2993, 0.5, 0.2894, 0.5, 0.3849, 0.5, 0.384, 0.5, 0.384, 0.5, 0.3849, 0.5, 0.4735, 0.5, 0.4726, 0.5, 0.25, 0.5, 0.2188, 0.5, 0.2188, 0.5, 0.25, 0.5, 0.25, 0.5, 0.2188, 0.5, 0.2188, 0.5, 0.25, 0.5, 0.25, 0.5, 0.2188, 0.5, 0.2188, 0.5, 0.25, 0.5, 0.25, 0.5, 0.2188, 0.5, 0.313, 0.5, 0.3293, 0.5, 0.3293, 0.5, 0.313, 0.5, 0.3869, 0.5, 0.3929, 0.5, 0.3929, 0.5, 0.3869, 0.5, 0.4722, 0.5, 0.4723, 0.5, 0.3125, 0.5, 0.2812, 0.5, 0.2812, 0.5, 0.3125, 0.5, 0.3125, 0.5, 0.2812, 0.5, 0.2812, 0.5, 0.3125, 0.5, 0.3125, 0.5, 0.2812, 0.5, 0.2812, 0.5, 0.3125, 0.5, 0.3125, 0.5, 0.2812, 0.5, 0.3474, 0.5, 0.3668, 0.5, 0.3668, 0.5, 0.3474, 0.5, 0.4012, 0.5, 0.4114, 0.5, 0.4114, 0.5, 0.4012, 0.5, 0.4729, 0.5, 0.4739, 0.5, 0.375, 0.5, 0.3438, 0.5, 0.3438, 0.5, 0.375, 0.5, 0.375, 0.5, 0.3438, 0.5, 0.3438, 0.5, 0.375, 0.5, 0.375, 0.5, 0.3438, 0.5, 0.3438, 0.5, 0.375, 0.5, 0.375, 0.5, 0.3438, 0.5, 0.3871, 0.5, 0.4081, 0.5, 0.4081, 0.5, 0.3871, 0.5, 0.423, 0.5, 0.4356, 0.5, 0.4356, 0.5, 0.423, 0.5, 0.4752, 0.5, 0.4769, 0.5, 0.4375, 0.5, 0.4062, 0.5, 0.4062, 0.5, 0.4375, 0.5, 0.4375, 0.5, 0.4062, 0.5, 0.4062, 0.5, 0.4375, 0.5, 0.4375, 0.5, 0.4062, 0.5, 0.4062, 0.5, 0.4375, 0.5, 0.4375, 0.5, 0.4062, 0.5, 0.4296, 0.5, 0.4514, 0.5, 0.4514, 0.5, 0.4296, 0.5, 0.449, 0.5, 0.463, 0.5, 0.463, 0.5, 0.449, 0.5, 0.4789, 0.5, 0.481, 0.5, 0.5, 0.5, 0.4688, 0.5, 0.4688, 0.5, 0.5, 0.5, 0.5, 0.5, 0.4688, 0.5, 0.4688, 0.5, 0.5, 0.5, 0.5, 0.5, 0.4688, 0.5, 0.4688, 0.5, 0.5, 0.5, 0.5, 0.5, 0.4688, 0.5, 0.4734, 0.5, 0.4954, 0.5, 0.4954, 0.5, 0.4734, 0.5, 0.4772, 0.5, 0.4915, 0.5, 0.4915, 0.5, 0.4772, 0.5, 0.4832, 0.5, 0.4855, 0.5, 0.5625, 0.5, 0.5312, 0.5, 0.5312, 0.5, 0.5625, 0.5, 0.5625, 0.5, 0.5312, 0.5, 0.5312, 0.5, 0.5625, 0.5, 0.5625, 0.5, 0.5312, 0.5, 0.5312, 0.5, 0.5625, 0.5, 0.5625, 0.5, 0.5312, 0.5, 0.5174, 0.5, 0.5392, 0.5, 0.5392, 0.5, 0.5174, 0.5, 0.5058, 0.5, 0.5197, 0.5, 0.5197, 0.5, 0.5058, 0.5, 0.4878, 0.5, 0.4899, 0.5, 0.625, 0.5, 0.5938, 0.5, 0.5938, 0.5, 0.625, 0.5, 0.625, 0.5, 0.5938, 0.5, 0.5938, 0.5, 0.625, 0.5, 0.625, 0.5, 0.5938, 0.5, 0.5938, 0.5, 0.625, 0.5, 0.625, 0.5, 0.5938, 0.5, 0.5606, 0.5, 0.5816, 0.5, 0.5816, 0.5, 0.5606, 0.5, 0.5332, 0.5, 0.5458, 0.5, 0.5458, 0.5, 0.5332, 0.5, 0.4918, 0.5, 0.4935, 0.5, 0.6875, 0.5, 0.6562, 0.5, 0.6562, 0.5, 0.6875, 0.5, 0.6875, 0.5, 0.6562, 0.5, 0.6562, 0.5, 0.6875, 0.5, 0.6875, 0.5, 0.6562, 0.5, 0.6562, 0.5, 0.6875, 0.5, 0.6875, 0.5, 0.6562, 0.5, 0.6019, 0.5, 0.6213, 0.5, 0.6213, 0.5, 0.6019, 0.5, 0.5574, 0.5, 0.5675, 0.5, 0.5675, 0.5, 0.5574, 0.5, 0.4949, 0.5, 0.4958, 0.5, 0.75, 0.5, 0.7188, 0.5, 0.7187, 0.5, 0.75, 0.5, 0.75, 0.5, 0.7187, 0.5, 0.7188, 0.5, 0.75, 0.5, 0.75, 0.5, 0.7188, 0.5, 0.7188, 0.5, 0.75, 0.5, 0.75, 0.5, 0.7188, 0.5, 0.6394, 0.5, 0.6557, 0.5, 0.6557, 0.5, 0.6394, 0.5, 0.5759, 0.5, 0.5818, 0.5, 0.5818, 0.5, 0.5759, 0.5, 0.4964, 0.5, 0.4965, 0.5, 0.8125, 0.5, 0.7812, 0.5, 0.7813, 0.5, 0.8125, 0.5, 0.8125, 0.5, 0.7813, 0.5, 0.7812, 0.5, 0.8125, 0.5, 0.8125, 0.5, 0.7812, 0.5, 0.7812, 0.5, 0.8125, 0.5, 0.8125, 0.5, 0.7812, 0.5, 0.6695, 0.5, 0.6793, 0.5, 0.6793, 0.5, 0.6695, 0.5, 0.5847, 0.5, 0.5838, 0.5, 0.5838, 0.5, 0.5847, 0.5, 0.4961, 0.5, 0.4953, 0.5, 0.875, 0.5, 0.8438, 0.5, 0.8438, 0.5, 0.875, 0.5, 0.875, 0.5, 0.8438, 0.5, 0.8438, 0.5, 0.875, 0.5, 0.875, 0.5, 0.8438, 0.5, 0.8438, 0.5, 0.875, 0.5, 0.875, 0.5, 0.8438, 0.5, 0.6832, 0.5, 0.6775, 0.5, 0.6775, 0.5, 0.6832, 0.5, 0.5782, 0.5, 0.567, 0.5, 0.567, 0.5, 0.5782, 0.5, 0.494, 0.5, 0.4923, 0.5, 0.9375, 0.5, 0.9062, 0.5, 0.9062, 0.5, 0.9375, 0.5, 0.9375, 0.5, 0.9062, 0.5, 0.9062, 0.5, 0.9375, 0.5, 0.9375, 0.5, 0.9062, 0.5, 0.9062, 0.5, 0.9375, 0.5, 0.9375, 0.5, 0.9062, 0.5, 0.6557, 0.5, 0.6087, 0.5, 0.6087, 0.5, 0.6557, 0.5, 0.5497, 0.5, 0.5266, 0.5, 0.5266, 0.5, 0.5497, 0.5, 0.4903, 0.5, 0.4881, 0.5, 0.7812, 0.5, 0.75, 0.5, 0.75, 0.5, 0.7813, 0.5, 0.7813, 0.5, 0.75, 0.5, 0.75, 0.5, 0.7812, 0.5, 0.7812, 0.5, 0.75, 0.5, 0.75, 0.5, 0.7812, 0.5, 0.7812, 0.5, 0.75, 0.5, 0.6557, 0.5, 0.6695, 0.5, 0.6695, 0.5, 0.6557, 0.5, 0.5818, 0.5, 0.5847, 0.5, 0.5847, 0.5, 0.5818, 0.5, 0.4965, 0.5, 0.4961, 0.5, 0.7188, 0.5, 0.6875, 0.5, 0.6875, 0.5, 0.7187, 0.5, 0.7187, 0.5, 0.6875, 0.5, 0.6875, 0.5, 0.7188, 0.5, 0.7188, 0.5, 0.6875, 0.5, 0.6875, 0.5, 0.7188, 0.5, 0.7188, 0.5, 0.6875, 0.5, 0.6213, 0.5, 0.6394, 0.5, 0.6394, 0.5, 0.6213, 0.5, 0.5675, 0.5, 0.5759, 0.5, 0.5759, 0.5, 0.5675, 0.5, 0.4958, 0.5, 0.4964, 0.5, 0.8438, 0.5, 0.8125, 0.5, 0.8125, 0.5, 0.8438, 0.5, 0.8438, 0.5, 0.8125, 0.5, 0.8125, 0.5, 0.8438, 0.5, 0.8438, 0.5, 0.8125, 0.5, 0.8125, 0.5, 0.8438, 0.5, 0.8438, 0.5, 0.8125, 0.5, 0.6793, 0.5, 0.6832, 0.5, 0.6832, 0.5, 0.6793, 0.5, 0.5838, 0.5, 0.5782, 0.5, 0.5782, 0.5, 0.5838, 0.5, 0.4953, 0.5, 0.494, 0.5, 0.03125, 0.5, 0.0, 0.5, 9.567e-05, 0.5, 0.03125, 0.5, 0.03125, 0.5, 9.567e-05, 0.5, 0.000844, 0.5, 0.03125, 0.5, 0.03125, 0.5, 0.000844, 0.5, 0.003012, 0.5, 0.03125, 0.5, 0.03125, 0.5, 0.003012, 0.5, 0.4377, 0.5, 0.36, 0.5, 0.36, 0.5, 0.4377, 0.5, 0.4698, 0.5, 0.4422, 0.5, 0.4422, 0.5, 0.4698, 0.5, 0.4831, 0.5, 0.4807, 0.5, 0.9062, 0.5, 0.875, 0.5, 0.875, 0.5, 0.9062, 0.5, 0.9062, 0.5, 0.875, 0.5, 0.875, 0.5, 0.9062, 0.5, 0.9062, 0.5, 0.875, 0.5, 0.875, 0.5, 0.9062, 0.5, 0.9062, 0.5, 0.875, 0.5, 0.6775, 0.5, 0.6557, 0.5, 0.6557, 0.5, 0.6775, 0.5, 0.567, 0.5, 0.5497, 0.5, 0.5497, 0.5, 0.567, 0.5, 0.4923, 0.5, 0.4903, 0.5, 0.09375, 0.5, 0.0625, 0.5, 0.0625, 0.5, 0.09375, 0.5, 0.09375, 0.5, 0.0625, 0.5, 0.0625, 0.5, 0.09375, 0.5, 0.09375, 0.5, 0.0625, 0.5, 0.0625, 0.5, 0.09375, 0.5, 0.09375, 0.5, 0.0625, 0.5, 0.313, 0.5, 0.2912, 0.5, 0.2912, 0.5, 0.313, 0.5, 0.419, 0.5, 0.4017, 0.5, 0.4017, 0.5, 0.419, 0.5, 0.4784, 0.5, 0.4764, 0.5, 0.9688, 0.5, 0.9375, 0.5, 0.9375, 0.5, 0.9687, 0.5, 0.9687, 0.5, 0.9375, 0.5, 0.9375, 0.5, 0.9679, 0.5, 0.9679, 0.5, 0.9375, 0.5, 0.9375, 0.5, 0.9657, 0.5, 0.9657, 0.5, 0.9375, 0.5, 0.6087, 0.5, 0.5311, 0.5, 0.5311, 0.5, 0.6087, 0.5, 0.5266, 0.5, 0.499, 0.5, 0.499, 0.5, 0.5266, 0.5, 0.4881, 0.5, 0.4856, 0.5, 0.1562, 0.5, 0.125, 0.5, 0.125, 0.5, 0.1562, 0.5, 0.1562, 0.5, 0.125, 0.5, 0.125, 0.5, 0.1562, 0.5, 0.1562, 0.5, 0.125, 0.5, 0.125, 0.5, 0.1562, 0.5, 0.1562, 0.5, 0.125, 0.5, 0.2855, 0.5, 0.2894, 0.5, 0.2894, 0.5, 0.2855, 0.5, 0.3905, 0.5, 0.3849, 0.5, 0.3849, 0.5, 0.3905, 0.5, 0.4747, 0.5, 0.4735, 0.5, 1.0, 0.5, 0.9688, 0.5, 0.9688, 0.5, 0.9999, 0.5, 0.9999, 0.5, 0.9688, 0.5, 0.9696, 0.5, 0.9992, 0.5, 0.9992, 0.5, 0.9696, 0.5, 0.9718, 0.5, 0.997, 0.5, 0.09336, 0.5, 0.8754, 0.5, 0.5311, 0.5, 0.4377, 0.5, 0.4377, 0.5, 0.5311, 0.5, 0.499, 0.5, 0.4698, 0.5, 0.4698, 0.5, 0.499, 0.5, 0.4856, 0.5, 0.4831, 0.5, 0.2188, 0.5, 0.1875, 0.5, 0.1875, 0.5, 0.2188, 0.5, 0.2188, 0.5, 0.1875, 0.5, 0.1875, 0.5, 0.2188, 0.5, 0.2188, 0.5, 0.1875, 0.5, 0.1875, 0.5, 0.2188, 0.5, 0.2188, 0.5, 0.1875, 0.5, 0.2993, 0.5, 0.313, 0.5, 0.313, 0.5, 0.2993, 0.5, 0.384, 0.5, 0.3869, 0.5, 0.3869, 0.5, 0.384, 0.5, 0.4726, 0.5, 0.4722, 0.5, 0.2812, 0.5, 0.25, 0.5, 0.25, 0.5, 0.2812, 0.5, 0.2812, 0.5, 0.25, 0.5, 0.25, 0.5, 0.2812, 0.5, 0.2812, 0.5, 0.25, 0.5, 0.25, 0.5, 0.2812, 0.5, 0.2812, 0.5, 0.25, 0.5, 0.3293, 0.5, 0.3474, 0.5, 0.3474, 0.5, 0.3293, 0.5, 0.3929, 0.5, 0.4012, 0.5, 0.4012, 0.5, 0.3929, 0.5, 0.4723, 0.5, 0.4729, 0.5, 0.3438, 0.5, 0.3125, 0.5, 0.3125, 0.5, 0.3438, 0.5, 0.3438, 0.5, 0.3125, 0.5, 0.3125, 0.5, 0.3438, 0.5, 0.3438, 0.5, 0.3125, 0.5, 0.3125, 0.5, 0.3438, 0.5, 0.3438, 0.5, 0.3125, 0.5, 0.3668, 0.5, 0.3871, 0.5, 0.3871, 0.5, 0.3668, 0.5, 0.4114, 0.5, 0.423, 0.5, 0.423, 0.5, 0.4114, 0.5, 0.4739, 0.5, 0.4752, 0.5, 0.4062, 0.5, 0.375, 0.5, 0.375, 0.5, 0.4062, 0.5, 0.4062, 0.5, 0.375, 0.5, 0.375, 0.5, 0.4062, 0.5, 0.4062, 0.5, 0.375, 0.5, 0.375, 0.5, 0.4062, 0.5, 0.4062, 0.5, 0.375, 0.5, 0.4081, 0.5, 0.4296, 0.5, 0.4296, 0.5, 0.4081, 0.5, 0.4356, 0.5, 0.449, 0.5, 0.449, 0.5, 0.4356, 0.5, 0.4769, 0.5, 0.4789, 0.5, 0.4688, 0.5, 0.4375, 0.5, 0.4375, 0.5, 0.4688, 0.5, 0.4688, 0.5, 0.4375, 0.5, 0.4375, 0.5, 0.4688, 0.5, 0.4688, 0.5, 0.4375, 0.5, 0.4375, 0.5, 0.4688, 0.5, 0.4688, 0.5, 0.4375, 0.5, 0.4514, 0.5, 0.4734, 0.5, 0.4734, 0.5, 0.4514, 0.5, 0.463, 0.5, 0.4772, 0.5, 0.4772, 0.5, 0.463, 0.5, 0.481, 0.5, 0.4832, 0.5, 0.5312, 0.5, 0.5, 0.5, 0.5, 0.5, 0.5312, 0.5, 0.5312, 0.5, 0.5, 0.5, 0.5, 0.5, 0.5312, 0.5, 0.5312, 0.5, 0.5, 0.5, 0.5, 0.5, 0.5312, 0.5, 0.5312, 0.5, 0.5, 0.5, 0.4954, 0.5, 0.5174, 0.5, 0.5174, 0.5, 0.4954, 0.5, 0.4915, 0.5, 0.5058, 0.5, 0.5058, 0.5, 0.4915, 0.5, 0.4855, 0.5, 0.4878, 0.5, 0.5938, 0.5, 0.5625, 0.5, 0.5625, 0.5, 0.5938, 0.5, 0.5938, 0.5, 0.5625, 0.5, 0.5625, 0.5, 0.5938, 0.5, 0.5938, 0.5, 0.5625, 0.5, 0.5625, 0.5, 0.5938, 0.5, 0.5938, 0.5, 0.5625, 0.5, 0.5392, 0.5, 0.5606, 0.5, 0.5606, 0.5, 0.5392, 0.5, 0.5197, 0.5, 0.5332, 0.5, 0.5332, 0.5, 0.5197, 0.5, 0.4899, 0.5, 0.4918, 0.5, 0.6562, 0.5, 0.625, 0.5, 0.625, 0.5, 0.6562, 0.5, 0.6562, 0.5, 0.625, 0.5, 0.625, 0.5, 0.6562, 0.5, 0.6562, 0.5, 0.625, 0.5, 0.625, 0.5, 0.6562, 0.5, 0.6562, 0.5, 0.625, 0.5, 0.5816, 0.5, 0.6019, 0.5, 0.6019, 0.5, 0.5816, 0.5, 0.5458, 0.5, 0.5574, 0.5, 0.5574, 0.5, 0.5458, 0.5, 0.4935, 0.5, 0.4949, 0.5, 0.4831, 0.5, 0.4856, 0.5, 0.4881, 0.5, 0.4903, 0.5, 0.4923, 0.5, 0.494, 0.5, 0.4953, 0.5, 0.4961, 0.5, 0.4965, 0.5, 0.4964, 0.5, 0.4958, 0.5, 0.4949, 0.5, 0.4935, 0.5, 0.4918, 0.5, 0.4899, 0.5, 0.4878, 0.5, 0.4855, 0.5, 0.4832, 0.5, 0.481, 0.5, 0.4789, 0.5, 0.4769, 0.5, 0.4752, 0.5, 0.4739, 0.5, 0.4729, 0.5, 0.4723, 0.5, 0.4722, 0.5, 0.4726, 0.5, 0.4735, 0.5, 0.4747, 0.5, 0.4764, 0.5, 0.4784, 0.5, 0.4807, 0.5])
me_cylinder_005.materials.append(mat_handle)
me_cylinder_005.update()
me_cube_001 = bpy.data.meshes.new('Cube.001')
me_cube_001.from_pydata([(-1.0, -1.0, -1.0), (-1.0, -1.0, 1.0), (1.0, -1.0, -1.0), (1.0, -1.0, 1.0), (-1.0, 1.0, -0.5009), (-1.0, 0.5009, -1.0), (-1.0, 0.5009, 1.0), (-1.0, 1.0, 0.5009), (0.5009, 1.0, -0.5009), (1.0, 0.5009, -1.0), (1.0, 0.5009, 1.0), (0.5009, 1.0, 0.5009)], [], [(4, 7, 11, 8), (10, 6, 1, 3), (2, 3, 1, 0), (0, 1, 6, 7, 4, 5), (9, 10, 3, 2), (9, 5, 4, 8), (6, 10, 11, 7), (10, 9, 8, 11), (5, 9, 2, 0)])
_uv = me_cube_001.uv_layers.new(name='UVMap')
_uv.uv.foreach_set('vector', [0.4374, 0.25, 0.5626, 0.25, 0.5626, 0.4376, 0.4374, 0.4376, 0.625, 0.5624, 0.875, 0.5624, 0.875, 0.75, 0.625, 0.75, 0.375, 0.75, 0.625, 0.75, 0.625, 1.0, 0.375, 1.0, 0.375, 0.0, 0.625, 0.0, 0.625, 0.1876, 0.5626, 0.25, 0.4374, 0.25, 0.375, 0.1876, 0.375, 0.5624, 0.625, 0.5624, 0.625, 0.75, 0.375, 0.75, 0.375, 0.5624, 0.125, 0.5624, 0.125, 0.5, 0.3126, 0.5, 0.625, 0.25, 0.625, 0.5, 0.5626, 0.4376, 0.5626, 0.25, 0.625, 0.5624, 0.375, 0.5624, 0.4374, 0.4376, 0.5626, 0.4376, 0.125, 0.5624, 0.375, 0.5624, 0.375, 0.75, 0.125, 0.75])
me_cube_001.materials.append(mat_handle)
me_cube_001.update()
me_cube_002 = bpy.data.meshes.new('Cube.002')
me_cube_002.from_pydata([(-1.0, -1.0, -1.0), (-1.0, -1.0, 1.0), (1.0, -1.0, -1.0), (1.0, -1.0, 1.0), (-1.0, 1.0, -0.5009), (-1.0, 0.5009, -1.0), (-1.0, 0.5009, 1.0), (-1.0, 1.0, 0.5009), (0.5009, 1.0, -0.5009), (1.0, 0.5009, -1.0), (1.0, 0.5009, 1.0), (0.5009, 1.0, 0.5009)], [], [(4, 7, 11, 8), (10, 6, 1, 3), (2, 3, 1, 0), (0, 1, 6, 7, 4, 5), (9, 10, 3, 2), (9, 5, 4, 8), (6, 10, 11, 7), (10, 9, 8, 11), (5, 9, 2, 0)])
_uv = me_cube_002.uv_layers.new(name='UVMap')
_uv.uv.foreach_set('vector', [0.4374, 0.25, 0.5626, 0.25, 0.5626, 0.4376, 0.4374, 0.4376, 0.625, 0.5624, 0.875, 0.5624, 0.875, 0.75, 0.625, 0.75, 0.375, 0.75, 0.625, 0.75, 0.625, 1.0, 0.375, 1.0, 0.375, 0.0, 0.625, 0.0, 0.625, 0.1876, 0.5626, 0.25, 0.4374, 0.25, 0.375, 0.1876, 0.375, 0.5624, 0.625, 0.5624, 0.625, 0.75, 0.375, 0.75, 0.375, 0.5624, 0.125, 0.5624, 0.125, 0.5, 0.3126, 0.5, 0.625, 0.25, 0.625, 0.5, 0.5626, 0.4376, 0.5626, 0.25, 0.625, 0.5624, 0.375, 0.5624, 0.4374, 0.4376, 0.5626, 0.4376, 0.125, 0.5624, 0.375, 0.5624, 0.375, 0.75, 0.125, 0.75])
me_cube_002.materials.append(mat_handle)
me_cube_002.update()

# ---- objects
ob_box = bpy.data.objects.new('Box', me_cube)
ob_handle = bpy.data.objects.new('Handle', me_cylinder)
ob_cylinder_001 = bpy.data.objects.new('Cylinder.001', me_cylinder_001)
ob_cylinder_002 = bpy.data.objects.new('Cylinder.002', me_cylinder_002)
ob_cylinder_003 = bpy.data.objects.new('Cylinder.003', me_cylinder_004)
ob_code = bpy.data.objects.new('Code', me_cylinder_005)
ob_cube = bpy.data.objects.new('Cube', me_cube_001)
ob_cube_001 = bpy.data.objects.new('Cube.001', me_cube_002)

# ---- transforms, parenting, visibility, modifiers, constraints
ob_box.location = (0.0, 0.0, 0.0)
ob_box.lock_rotations_4d = False
ob_box.empty_display_type = 'ARROWS'
ob_box.lineart.crease_threshold = 0.0
ob_handle.location = (0.0, 0.0, 0.0)
ob_cylinder_001.parent = ob_handle
ob_cylinder_001.location = (-0.00292, 2.139, 0.3707)
ob_cylinder_001.rotation_euler = (-0.5283, 0.0, 0.0)
ob_cylinder_001.scale = (0.06737, 0.06737, 0.06737)
ob_cylinder_002.parent = ob_handle
ob_cylinder_002.location = (-0.08767, 2.134, 0.1565)
ob_cylinder_002.rotation_euler = (-0.5283, -2.094, -5.313e-08)
ob_cylinder_002.scale = (0.06737, 0.06737, 0.06737)
ob_cylinder_003.parent = ob_handle
ob_cylinder_003.location = (0.1083, 2.134, 0.1565)
ob_cylinder_003.rotation_euler = (-0.5283, 2.094, 5.313e-08)
ob_cylinder_003.scale = (0.06737, 0.06737, 0.06737)
ob_code.location = (-0.00292, 1.553, 2.758)
ob_code.rotation_euler = (1.571, -0.0, 0.0)
ob_cube.parent = ob_box
ob_cube.location = (-1.361, 1.628, 3.09)
ob_cube.scale = (0.2208, 0.1543, 0.2208)
ob_cube_001.parent = ob_box
ob_cube_001.location = (-1.361, 1.628, -0.6849)
ob_cube_001.scale = (0.2208, 0.1543, 0.2208)

# ---- collection membership
col_collection.objects.link(ob_box)
col_collection.objects.link(ob_handle)
col_collection.objects.link(ob_cylinder_001)
col_collection.objects.link(ob_cylinder_002)
col_collection.objects.link(ob_cylinder_003)
col_collection.objects.link(ob_code)
col_collection.objects.link(ob_cube)
col_collection.objects.link(ob_cube_001)

# ---- scene / render settings (as saved in the file)
scene.frame_start = 1; scene.frame_end = 250; scene.frame_set(1)
scene.render.engine = 'BLENDER_EEVEE_NEXT'
bpy.context.view_layer.update()

# ---- added for rendering (the .blend has no active camera and no usable light): camera, sun
cam_auto = bpy.data.cameras.new('AutoCamera')
cam_auto.lens = 50.0
cam_auto.sensor_width = 36.0
cam_auto.clip_end = 1000.0
ob_auto_camera = bpy.data.objects.new('AutoCamera', cam_auto)
scene.collection.objects.link(ob_auto_camera)
ob_auto_camera.location = (7.53105, -8.66354, 7.16659)
ob_auto_camera.rotation_euler = (1.09748, -7.21219e-08, 0.694738)
scene.camera = ob_auto_camera
light_auto_sun = bpy.data.lights.new('AutoSun', 'SUN')
light_auto_sun.energy = 3.0
light_auto_sun.angle = 0.0523599
ob_auto_sun = bpy.data.objects.new('AutoSun', light_auto_sun)
scene.collection.objects.link(ob_auto_sun)
ob_auto_sun.rotation_euler = (0.872665, 0.174533, 0.523599)
bpy.context.view_layer.update()
